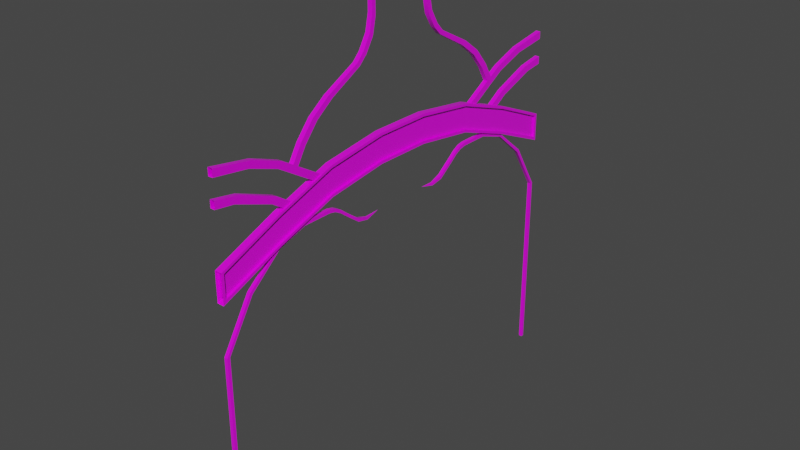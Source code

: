 # Source: HallSupport.blend  (saved by Blender 2.92.15; exported with 4.5.12 LTS)
import bpy
from mathutils import Matrix  # noqa: F401  (used for matrix-valued properties, if any)

bpy.ops.wm.read_factory_settings(use_empty=True)
scene = bpy.context.scene
scene.name = 'Scene'

# ---- collections
col_collection = bpy.data.collections.new('Collection'); scene.collection.children.link(col_collection)

# ---- images (referenced by path relative to the original .blend; pixels are not part of the script)
import os
ASSET_DIR = os.environ.get("B2B_ASSET_DIR", "")  # directory of the original .blend (textures are referenced by path, not embedded)
HERE = os.path.dirname(os.path.abspath(__file__))  # packed textures are extracted next to this script under _unpacked/

def load_image(name, relpath, width, height, colorspace="sRGB"):
    """Load a texture the original file referenced (path relative to the .blend, or extracted next to this script)."""
    p = next((c for c in (os.path.join(HERE, relpath), os.path.join(ASSET_DIR, relpath)) if relpath and os.path.exists(c)), "")
    if p:
        img = bpy.data.images.load(p, check_existing=True)
        img.name = name
    else:  # same state as the original file: an image datablock whose file is absent (Cycles renders it pink)
        img = bpy.data.images.new(name, width, height)
        img.source = "FILE"
        img.filepath = "//" + (relpath or name)
    img.colorspace_settings.name = colorspace
    return img
img_parquet_ipe___basecolor_png = load_image('Parquet Ipe - baseColor.png', 'Parquet Ipe - baseColor.png', 1024, 1024, 'sRGB')

# ---- materials (node trees are filled in below, after node groups)
mat_wood = bpy.data.materials.new('Wood')
mat_wood.use_transparent_shadow = False
mat_wood.roughness = 0.2546
mat_wood.specular_intensity = 0.8

# ---- material node trees
mat_wood.use_nodes = True; mat_wood.node_tree.nodes.clear()
_N = mat_wood.node_tree.nodes; _L = mat_wood.node_tree.links
n0 = _N.new('ShaderNodeBsdfPrincipled'); n0.name = 'Principled BSDF'; n0.location = (10, 300)
n0.distribution = 'GGX'
n0.subsurface_method = 'BURLEY'
n0.inputs[2].default_value = 0.2546
n0.inputs[3].default_value = 1.45
n0.inputs[13].default_value = 0.8
n0.inputs[27].default_value = (0.0, 0.0, 0.0, 1.0)
n0.inputs[28].default_value = 1.0
n1 = _N.new('ShaderNodeOutputMaterial'); n1.name = 'Material Output'; n1.location = (300, 300)
n2 = _N.new('ShaderNodeTexImage'); n2.name = 'Image Texture'; n2.location = (-280, 280)
n2.image = img_parquet_ipe___basecolor_png
_L.new(n0.outputs[0], n1.inputs[0])
_L.new(n2.outputs[0], n0.inputs[0])
n1.is_active_output = True

# ---- world
world_world = bpy.data.worlds.new('World'); scene.world = world_world
world_world.use_nodes = True; world_world.node_tree.nodes.clear()
_N = world_world.node_tree.nodes; _L = world_world.node_tree.links
n0 = _N.new('ShaderNodeOutputWorld'); n0.name = 'World Output'; n0.location = (300, 300)
n1 = _N.new('ShaderNodeBackground'); n1.name = 'Background'; n1.location = (10, 300)
n1.inputs[0].default_value = (0.05088, 0.05088, 0.05088, 1.0)
_L.new(n1.outputs[0], n0.inputs[0])
n0.is_active_output = True
world_world.color = (0.05088, 0.05088, 0.05088)
world_world.use_sun_shadow = False
world_world.sun_shadow_jitter_overblur = 0.0

# ---- meshes
me_hallsupport_cube_075 = bpy.data.meshes.new('HallSupport_Cube.075')
me_hallsupport_cube_075.from_pydata([(-10.44, 5.141, -2.392), (-10.44, 5.211, -2.281), (-10.44, 5.332, -2.486), (-10.44, 5.241, -2.562), (-10.44, 5.015, -3.371), (-10.44, 5.117, -3.286), (-10.44, 5.188, -3.701), (-10.44, 5.061, -3.703), (-10.36, 5.211, -2.281), (-10.36, 5.332, -2.486), (-10.36, 5.141, -2.392), (-10.36, 5.241, -2.562), (-10.36, 5.202, 2.281), (-10.36, 5.329, 2.49), (-10.36, 5.238, 2.565), (-10.36, 5.132, 2.392), (-10.36, 5.518, 3.006), (-10.36, 5.634, 3.694), (-10.36, 5.506, 3.696), (-10.36, 5.421, 3.087), (-10.36, 5.117, 3.287), (-10.36, 5.188, 3.702), (-10.36, 5.061, 3.704), (-10.36, 5.015, 3.372), (-10.44, 5.202, 2.281), (-10.44, 5.329, 2.49), (-10.36, 4.672, 2.344), (-10.36, 4.861, 2.631), (-10.36, 4.768, 2.708), (-10.36, 4.621, 2.491), (-10.44, 4.621, 2.491), (-10.44, 4.768, 2.708), (-10.44, 4.861, 2.631), (-10.44, 4.672, 2.344), (-10.36, 4.64, -2.49), (-10.44, 4.64, -2.49), (-10.44, 4.775, -2.702), (-10.36, 4.775, -2.702), (-10.44, 5.506, 3.696), (-10.44, 5.421, 3.087), (-10.44, 5.238, 2.565), (-10.44, 5.132, 2.392), (-10.44, 4.879, 1.751), (-10.44, 5.147, 2.192), (-10.36, 5.147, 2.192), (-10.36, 4.879, 1.751), (-10.44, 4.828, 1.898), (-10.44, 5.077, 2.303), (-10.44, 5.117, 3.287), (-10.44, 5.188, 3.702), (-10.44, 5.061, 3.704), (-10.44, 5.015, 3.372), (-10.36, 4.691, -2.343), (-10.36, 4.868, -2.625), (-10.36, 5.117, -3.286), (-10.36, 5.015, -3.371), (-10.36, 5.061, -3.703), (-10.36, 5.188, -3.701), (-10.36, 5.506, -3.695), (-10.36, 5.421, -3.086), (-10.44, 5.421, -3.086), (-10.44, 5.506, -3.695), (-10.44, 4.898, -1.75), (-10.36, 4.898, -1.75), (-10.36, 5.157, -2.19), (-10.44, 5.157, -2.19), (-10.44, 4.847, -1.897), (-10.44, 5.087, -2.301), (-10.44, 5.518, -3.005), (-10.44, 5.634, -3.693), (-10.44, 4.868, -2.625), (-10.44, 4.691, -2.343), (-10.36, 5.518, -3.005), (-10.36, 5.634, -3.693), (-10.36, 4.847, -1.897), (-10.36, 5.087, -2.301), (-10.44, 5.518, 3.006), (-10.44, 5.634, 3.694), (-10.36, 5.077, 2.303), (-10.36, 4.828, 1.898), (-10.44, 5.928, 1.474), (-10.44, 5.979, 1.558), (-10.44, 6.288, 0.9574), (-10.44, 6.233, 0.9041), (-10.36, 5.928, 1.474), (-10.36, 6.233, 0.9041), (-10.44, 5.41, 2.032), (-10.36, 5.41, 2.032), (-10.36, 5.464, 2.122), (-10.36, 5.979, 1.558), (-10.36, 6.288, 0.9574), (-10.44, 5.996, -1.567), (-10.44, 5.946, -1.482), (-10.44, 6.253, -0.9186), (-10.44, 6.306, -0.9724), (-10.36, 5.946, -1.482), (-10.36, 6.253, -0.9186), (-10.36, 5.996, -1.567), (-10.36, 6.306, -0.9724), (-10.36, 6.902, -0.5803), (-10.36, 6.955, -0.6502), (-10.36, 7.24, -0.6502), (-10.36, 7.186, -0.5803), (-10.44, 6.955, -0.6502), (-10.44, 6.902, -0.5803), (-10.44, 7.186, -0.5803), (-10.44, 7.24, -0.6502), (-10.44, 5.422, -2.034), (-10.44, 5.475, -2.125), (-10.36, 5.475, -2.125), (-10.36, 5.422, -2.034), (-10.44, 5.464, 2.122), (-10.36, 6.443, -0.8433), (-10.36, 6.393, -0.7789), (-10.44, 6.422, 0.8262), (-10.44, 6.372, 0.7622), (-10.36, 6.372, 0.7622), (-10.36, 6.422, 0.8262), (-10.44, 6.878, 0.5603), (-10.44, 6.932, 0.6296), (-10.44, 7.216, 0.6296), (-10.44, 7.161, 0.5603), (-10.36, 6.932, 0.6296), (-10.36, 7.216, 0.6296), (-10.36, 7.161, 0.5603), (-10.44, 6.393, -0.7789), (-10.44, 6.443, -0.8433), (-10.36, 6.878, 0.5603), (-10.36, 5.697, 1.787), (-10.36, 5.75, 1.875), (-10.44, 5.75, 1.875), (-10.44, 5.697, 1.787), (-10.36, 5.712, -1.792), (-10.36, 5.764, -1.881), (-10.44, 5.764, -1.881), (-10.44, 5.712, -1.792), (-10.36, 6.601, 0.6195), (-10.36, 6.655, 0.6872), (-10.44, 6.655, 0.6872), (-10.44, 6.601, 0.6195), (-10.36, 6.625, -0.6384), (-10.36, 6.677, -0.7068), (-10.44, 6.677, -0.7068), (-10.44, 6.625, -0.6384), (-10.34, 4.59, 2.599), (-10.46, 4.59, 2.599), (-10.46, 4.142, 3.704), (-10.34, 4.142, 3.704), (-10.46, 5.102, 0.4714), (-10.34, 5.102, 0.4714), (-10.34, 5.102, -0.5214), (-10.46, 5.102, -0.5214), (-10.46, 4.134, 2.599), (-10.46, 3.719, 3.657), (-10.42, 3.719, 3.657), (-10.42, 4.134, 2.599), (-10.46, 4.113, -3.652), (-10.46, 3.719, -3.652), (-10.42, 3.719, -3.652), (-10.42, 4.113, -3.652), (-10.34, 4.546, -2.649), (-10.34, 4.906, -1.598), (-10.38, 4.906, -1.598), (-10.38, 4.546, -2.649), (-10.46, 4.65, -0.5214), (-10.46, 4.65, 0.4714), (-10.42, 4.65, 0.4714), (-10.42, 4.65, -0.5214), (-10.46, 4.113, 3.657), (-10.42, 4.113, 3.657), (-10.46, 3.642, -3.7), (-10.34, 3.642, -3.7), (-10.34, 4.09, -2.649), (-10.46, 4.09, -2.649), (-10.34, 4.142, -3.7), (-10.46, 4.142, -3.7), (-10.46, 4.59, -2.649), (-10.34, 4.59, -2.649), (-10.46, 4.09, 2.599), (-10.34, 4.09, 2.599), (-10.34, 3.642, 3.704), (-10.46, 3.642, 3.704), (-10.34, 5.055, 0.4714), (-10.34, 4.906, 1.548), (-10.38, 4.906, 1.548), (-10.38, 5.055, 0.4714), (-10.34, 4.952, 1.548), (-10.46, 4.952, 1.548), (-10.46, 4.952, -1.598), (-10.34, 4.952, -1.598), (-10.46, 4.452, 1.548), (-10.34, 4.452, 1.548), (-10.46, 4.602, 0.4714), (-10.34, 4.602, 0.4714), (-10.34, 4.452, -1.598), (-10.46, 4.452, -1.598), (-10.34, 4.602, -0.5214), (-10.46, 4.602, -0.5214), (-10.34, 4.65, 0.4714), (-10.34, 4.65, -0.5214), (-10.38, 4.65, -0.5214), (-10.38, 4.65, 0.4714), (-10.46, 4.906, 1.548), (-10.46, 5.055, 0.4714), (-10.42, 5.055, 0.4714), (-10.42, 4.906, 1.548), (-10.34, 4.498, -1.598), (-10.38, 4.498, -1.598), (-10.34, 4.546, 2.599), (-10.38, 4.546, 2.599), (-10.46, 4.498, -1.598), (-10.42, 4.498, -1.598), (-10.34, 4.113, 3.657), (-10.38, 4.113, 3.657), (-10.46, 4.546, 2.599), (-10.42, 4.546, 2.599), (-10.34, 4.134, -2.649), (-10.38, 4.134, -2.649), (-10.34, 4.113, -3.652), (-10.34, 3.719, -3.652), (-10.34, 3.719, 3.657), (-10.46, 4.546, -2.649), (-10.46, 4.906, -1.598), (-10.34, 5.055, -0.5214), (-10.46, 5.055, -0.5214), (-10.34, 4.498, 1.548), (-10.34, 4.134, 2.599), (-10.46, 4.498, 1.548), (-10.46, 4.134, -2.649), (-10.42, 4.546, -2.649), (-10.42, 4.906, -1.598), (-10.38, 4.134, 2.599), (-10.38, 3.719, 3.657), (-10.38, 5.055, -0.5214), (-10.42, 5.055, -0.5214), (-10.38, 4.113, -3.652), (-10.38, 3.719, -3.652), (-10.38, 4.498, 1.548), (-10.42, 4.134, -2.649), (-10.42, 4.498, 1.548), (-10.43, 4.038, 2.604), (-10.43, 4.09, 2.604), (-10.43, 4.257, 2.104), (-10.43, 4.201, 2.104), (-10.37, 4.116, 1.363), (-10.43, 4.116, 1.363), (-10.43, 4.027, 1.25), (-10.37, 4.027, 1.25), (-10.37, 4.201, 2.104), (-10.37, 4.257, 2.104), (-10.37, 4.09, 2.604), (-10.37, 4.038, 2.604), (-10.43, 3.568, 3.16), (-10.43, 3.605, 3.197), (-10.37, 4.257, 1.592), (-10.43, 4.257, 1.592), (-10.43, 4.173, 1.363), (-10.37, 4.173, 1.363), (-10.37, 4.083, 1.25), (-10.43, 4.083, 1.25), (-10.37, 3.568, 3.16), (-10.37, 3.605, 3.197), (-10.37, 2.786, 3.695), (-10.37, 2.786, 3.643), (-10.43, 3.827, 0.9796), (-10.37, 3.827, 0.9796), (-10.43, 4.201, 1.592), (-10.37, 4.201, 1.592), (-10.37, 3.884, 0.9796), (-10.43, 3.884, 0.9796), (-10.43, 4.176, 1.474), (-10.43, 4.232, 1.474), (-10.37, 4.176, 1.474), (-10.37, 4.232, 1.474), (-10.37, -0.5, 3.648), (-10.43, -0.5, 3.648), (-10.43, 2.786, 3.643), (-10.43, 2.786, 3.695), (-10.37, -0.5, 3.7), (-10.43, -0.5, 3.7), (-10.42, 3.779, 0.7681), (-10.42, 3.819, 0.768), (-10.4, 3.839, 0.5104), (-10.38, 3.819, 0.768), (-10.38, 3.779, 0.7681), (-10.43, 4.038, -2.64), (-10.43, 4.201, -2.14), (-10.43, 4.257, -2.14), (-10.43, 4.09, -2.64), (-10.37, 4.116, -1.399), (-10.37, 4.027, -1.286), (-10.43, 4.027, -1.286), (-10.43, 4.116, -1.399), (-10.37, 4.201, -2.14), (-10.37, 4.038, -2.64), (-10.37, 4.09, -2.64), (-10.37, 4.257, -2.14), (-10.43, 3.605, -3.233), (-10.43, 3.568, -3.196), (-10.43, 4.257, -1.628), (-10.37, 4.257, -1.628), (-10.43, 4.173, -1.399), (-10.43, 4.083, -1.286), (-10.37, 4.083, -1.286), (-10.37, 4.173, -1.399), (-10.37, 3.568, -3.196), (-10.37, 2.786, -3.68), (-10.37, 2.786, -3.732), (-10.37, 3.605, -3.233), (-10.37, 3.827, -1.016), (-10.43, 3.827, -1.016), (-10.43, 4.201, -1.628), (-10.37, 4.201, -1.628), (-10.43, 3.884, -1.016), (-10.37, 3.884, -1.016), (-10.43, 4.232, -1.51), (-10.43, 4.176, -1.51), (-10.37, 4.176, -1.51), (-10.37, 4.232, -1.51), (-10.37, -0.5, -3.684), (-10.43, 2.786, -3.68), (-10.43, -0.5, -3.684), (-10.43, 2.786, -3.732), (-10.37, -0.5, -3.736), (-10.43, -0.5, -3.736), (-10.42, 3.779, -0.8045), (-10.4, 3.839, -0.5468), (-10.42, 3.819, -0.8045), (-10.38, 3.819, -0.8045), (-10.38, 3.779, -0.8045)], [], [(0, 1, 2, 3), (4, 5, 6, 7), (1, 8, 9, 2), (8, 10, 11, 9), (12, 13, 14, 15), (16, 17, 18, 19), (20, 21, 22, 23), (24, 25, 13, 12), (26, 27, 28, 29), (30, 31, 32, 33), (34, 35, 36, 37), (18, 38, 39, 19), (14, 40, 41, 15), (42, 43, 44, 45), (46, 47, 43, 42), (41, 40, 25, 24), (20, 48, 49, 21), (23, 22, 50, 51), (26, 33, 32, 27), (51, 50, 49, 48), (52, 34, 37, 53), (54, 55, 56, 57), (58, 59, 60, 61), (11, 10, 0, 3), (62, 63, 64, 65), (66, 62, 65, 67), (60, 68, 69, 61), (54, 57, 6, 5), (55, 4, 7, 56), (52, 53, 70, 71), (35, 71, 70, 36), (68, 72, 73, 69), (63, 74, 75, 64), (76, 77, 17, 16), (78, 47, 46, 79), (72, 59, 58, 73), (75, 74, 66, 67), (15, 78, 44, 12), (80, 81, 82, 83), (24, 43, 47, 41), (78, 15, 41, 47), (10, 8, 64, 75), (1, 0, 67, 65), (75, 67, 0, 10), (45, 44, 78, 79), (84, 80, 83, 85), (44, 43, 86, 87), (12, 44, 87, 88), (81, 89, 90, 82), (91, 92, 93, 94), (92, 95, 96, 93), (95, 97, 98, 96), (97, 91, 94, 98), (99, 100, 101, 102), (103, 104, 105, 106), (1, 65, 107, 108), (64, 8, 109, 110), (43, 24, 111, 86), (24, 12, 88, 111), (65, 64, 110, 107), (8, 1, 108, 109), (96, 98, 112, 113), (104, 99, 102, 105), (83, 82, 114, 115), (90, 85, 116, 117), (100, 103, 106, 101), (118, 119, 120, 121), (119, 122, 123, 120), (123, 124, 121, 120), (101, 106, 105, 102), (82, 90, 117, 114), (93, 96, 113, 125), (98, 94, 126, 112), (85, 83, 115, 116), (127, 118, 121, 124), (94, 93, 125, 126), (88, 87, 128, 129), (129, 128, 84, 89), (89, 81, 130, 129), (129, 130, 111, 88), (81, 80, 131, 130), (130, 131, 86, 111), (80, 84, 128, 131), (131, 128, 87, 86), (97, 95, 132, 133), (133, 132, 110, 109), (109, 108, 134, 133), (133, 134, 91, 97), (108, 107, 135, 134), (134, 135, 92, 91), (107, 110, 132, 135), (135, 132, 95, 92), (89, 84, 85, 90), (117, 116, 136, 137), (137, 136, 127, 122), (122, 119, 138, 137), (137, 138, 114, 117), (119, 118, 139, 138), (138, 139, 115, 114), (118, 127, 136, 139), (139, 136, 116, 115), (100, 99, 140, 141), (141, 140, 113, 112), (112, 126, 142, 141), (141, 142, 103, 100), (126, 125, 143, 142), (142, 143, 104, 103), (125, 113, 140, 143), (143, 140, 99, 104), (122, 127, 124, 123), (19, 39, 40, 14), (25, 40, 39, 76), (13, 25, 76, 16), (14, 13, 16, 19), (11, 3, 60, 59), (68, 60, 3, 2), (72, 68, 2, 9), (59, 72, 9, 11), (39, 38, 77, 76), (27, 32, 48, 20), (32, 31, 51, 48), (28, 27, 20, 23), (31, 28, 23, 51), (54, 5, 70, 53), (5, 4, 36, 70), (55, 54, 53, 37), (4, 55, 37, 36), (29, 28, 31, 30), (144, 145, 146, 147), (148, 149, 150, 151), (152, 153, 154, 155), (156, 157, 158, 159), (160, 161, 162, 163), (164, 165, 166, 167), (153, 168, 169, 154), (170, 171, 172, 173), (174, 175, 176, 177), (178, 179, 180, 181), (182, 183, 184, 185), (145, 144, 186, 187), (187, 186, 149, 148), (177, 176, 188, 189), (189, 188, 151, 150), (179, 178, 190, 191), (191, 190, 192, 193), (173, 172, 194, 195), (195, 194, 196, 197), (198, 199, 200, 201), (202, 203, 204, 205), (199, 206, 207, 200), (183, 208, 209, 184), (210, 164, 167, 211), (208, 212, 213, 209), (214, 202, 205, 215), (206, 216, 217, 207), (193, 192, 197, 196), (168, 153, 181, 146), (157, 156, 175, 170), (218, 219, 171, 174), (220, 212, 147, 180), (202, 214, 145, 187), (208, 183, 186, 144), (203, 202, 187, 148), (183, 182, 149, 186), (161, 160, 177, 189), (221, 222, 188, 176), (223, 161, 189, 150), (222, 224, 151, 188), (225, 226, 179, 191), (152, 227, 190, 178), (198, 225, 191, 193), (227, 165, 192, 190), (210, 228, 173, 195), (216, 206, 194, 172), (164, 210, 195, 197), (206, 199, 196, 194), (199, 198, 193, 196), (165, 164, 197, 192), (153, 152, 178, 181), (226, 220, 180, 179), (224, 203, 148, 151), (214, 168, 146, 145), (228, 157, 170, 173), (219, 216, 172, 171), (156, 221, 176, 175), (182, 223, 150, 149), (160, 218, 174, 177), (212, 208, 144, 147), (222, 221, 229, 230), (220, 226, 231, 232), (161, 223, 233, 162), (203, 224, 234, 204), (224, 222, 230, 234), (219, 218, 235, 236), (168, 214, 215, 169), (226, 225, 237, 231), (212, 220, 232, 213), (157, 228, 238, 158), (227, 152, 155, 239), (216, 219, 236, 217), (225, 198, 201, 237), (221, 156, 159, 229), (165, 227, 239, 166), (223, 182, 185, 233), (228, 210, 211, 238), (218, 160, 163, 235), (238, 229, 159, 158), (211, 230, 229, 238), (167, 234, 230, 211), (166, 204, 234, 167), (239, 205, 204, 166), (155, 215, 205, 239), (169, 215, 155, 154), (213, 232, 231, 209), (209, 231, 237, 184), (184, 237, 201, 185), (185, 201, 200, 233), (233, 200, 207, 162), (162, 207, 217, 163), (236, 235, 163, 217), (240, 241, 242, 243), (244, 245, 246, 247), (248, 249, 250, 251), (241, 240, 252, 253), (243, 248, 251, 240), (242, 249, 254, 255), (256, 257, 258, 259), (260, 261, 262, 263), (257, 244, 247, 258), (247, 246, 264, 265), (243, 242, 255, 266), (249, 248, 267, 254), (248, 243, 266, 267), (259, 258, 268, 269), (246, 259, 269, 264), (256, 245, 270, 271), (271, 270, 266, 255), (267, 266, 270, 272), (272, 270, 245, 244), (255, 254, 273, 271), (271, 273, 257, 256), (254, 267, 272, 273), (273, 272, 244, 257), (245, 256, 259, 246), (240, 251, 260, 252), (250, 241, 253, 261), (251, 250, 261, 260), (274, 275, 276, 263), (252, 260, 263, 276), (261, 253, 277, 262), (253, 252, 276, 277), (274, 263, 262, 278), (277, 276, 275, 279), (277, 279, 278, 262), (280, 281, 282), (281, 283, 282), (284, 280, 282), (283, 284, 282), (281, 280, 264, 269), (283, 281, 269, 268), (280, 284, 265, 264), (284, 283, 268, 265), (258, 247, 265, 268), (285, 286, 287, 288), (289, 290, 291, 292), (293, 294, 295, 296), (288, 297, 298, 285), (286, 285, 294, 293), (287, 299, 300, 296), (301, 302, 303, 304), (305, 306, 307, 308), (304, 303, 290, 289), (290, 309, 310, 291), (286, 311, 299, 287), (296, 300, 312, 293), (293, 312, 311, 286), (302, 313, 314, 303), (291, 310, 313, 302), (301, 315, 316, 292), (315, 299, 311, 316), (312, 317, 316, 311), (317, 289, 292, 316), (299, 315, 318, 300), (315, 301, 304, 318), (300, 318, 317, 312), (318, 304, 289, 317), (292, 291, 302, 301), (285, 298, 305, 294), (295, 308, 297, 288), (294, 305, 308, 295), (319, 306, 320, 321), (298, 320, 306, 305), (308, 307, 322, 297), (297, 322, 320, 298), (319, 323, 307, 306), (322, 324, 321, 320), (322, 307, 323, 324), (325, 326, 327), (327, 326, 328), (329, 326, 325), (328, 326, 329), (327, 313, 310, 325), (328, 314, 313, 327), (325, 310, 309, 329), (329, 309, 314, 328), (303, 314, 309, 290)])
me_hallsupport_cube_075.polygons.foreach_set('use_smooth', [True] * 306)
_uv = me_hallsupport_cube_075.uv_layers.new(name='UVMap')
_uv.uv.foreach_set('vector', [0.3514, 0.8737, 0.3391, 0.8496, 0.3883, 0.8498, 0.3921, 0.8737, 0.9103, 0.4106, 0.9249, 0.4336, 0.8382, 0.4373, 0.8411, 0.4111, 0.3392, 0.9282, 0.3391, 0.913, 0.3883, 0.9129, 0.3883, 0.9281, 0.3391, 0.913, 0.3514, 0.8889, 0.3921, 0.8889, 0.3883, 0.9129, 0.7401, 0.908, 0.6898, 0.9078, 0.6864, 0.8837, 0.7282, 0.8837, 0.1466, 0.952, 0.002757, 0.9553, 0.006096, 0.9291, 0.133, 0.9298, 0.3369, 0.3648, 0.2502, 0.3672, 0.2535, 0.3411, 0.3227, 0.3416, 0.74, 0.9232, 0.6898, 0.923, 0.6898, 0.9078, 0.7401, 0.908, 0.3423, 0.4488, 0.2715, 0.4478, 0.2691, 0.423, 0.3231, 0.423, 0.3231, 0.4078, 0.2691, 0.4078, 0.2715, 0.3829, 0.3423, 0.382, 0.6078, 0.8896, 0.6078, 0.9048, 0.556, 0.9048, 0.556, 0.8896, 0.006096, 0.9291, 0.006184, 0.9139, 0.1331, 0.9147, 0.133, 0.9298, 0.6864, 0.8837, 0.6864, 0.8686, 0.7282, 0.8686, 0.7282, 0.8837, 0.8681, 0.9238, 0.7617, 0.9233, 0.7618, 0.9081, 0.8682, 0.9086, 0.8479, 0.8686, 0.7499, 0.8686, 0.7618, 0.8442, 0.8682, 0.8437, 0.7282, 0.8686, 0.6864, 0.8686, 0.6898, 0.8445, 0.7401, 0.8443, 0.3369, 0.3648, 0.3374, 0.38, 0.2506, 0.3824, 0.2502, 0.3672, 0.3227, 0.3416, 0.2535, 0.3411, 0.2536, 0.3259, 0.3228, 0.3264, 0.3423, 0.4488, 0.3421, 0.4639, 0.2713, 0.463, 0.2715, 0.4478, 0.3228, 0.3264, 0.2536, 0.3259, 0.2507, 0.2997, 0.3374, 0.3034, 0.6276, 0.8644, 0.6078, 0.8896, 0.556, 0.8896, 0.559, 0.8651, 0.9245, 0.3722, 0.9102, 0.3954, 0.841, 0.3959, 0.8377, 0.3698, 0.8285, 0.5828, 0.9554, 0.582, 0.9555, 0.5972, 0.8286, 0.598, 0.3921, 0.8889, 0.3514, 0.8889, 0.3514, 0.8737, 0.3921, 0.8737, 0.212, 0.9287, 0.212, 0.9135, 0.3174, 0.9131, 0.3174, 0.9283, 0.2327, 0.8737, 0.212, 0.8492, 0.3174, 0.8495, 0.3296, 0.8737, 0.9555, 0.5972, 0.9693, 0.6193, 0.8255, 0.6242, 0.8286, 0.598, 0.9245, 0.3722, 0.8377, 0.3698, 0.8382, 0.3546, 0.9249, 0.357, 0.9102, 0.3954, 0.9103, 0.4106, 0.8411, 0.4111, 0.841, 0.3959, 0.6276, 0.8644, 0.559, 0.8651, 0.5589, 0.8499, 0.6274, 0.8492, 0.6078, 0.9048, 0.6276, 0.9301, 0.559, 0.9294, 0.556, 0.9048, 0.9693, 0.5447, 0.969, 0.5599, 0.8251, 0.5566, 0.8255, 0.5414, 0.212, 0.9135, 0.2327, 0.8889, 0.3296, 0.8889, 0.3174, 0.9131, 0.147, 0.9672, 0.0031, 0.9705, 0.002757, 0.9553, 0.1466, 0.952, 0.7499, 0.8837, 0.7499, 0.8686, 0.8479, 0.8686, 0.8479, 0.8837, 0.969, 0.5599, 0.9554, 0.582, 0.8285, 0.5828, 0.8251, 0.5566, 0.3296, 0.8889, 0.2327, 0.8889, 0.2327, 0.8737, 0.3296, 0.8737, 0.7282, 0.8837, 0.7499, 0.8837, 0.7618, 0.9081, 0.7401, 0.908, 0.8304, 0.2818, 0.8198, 0.2647, 0.9591, 0.2642, 0.9638, 0.2792, 0.7401, 0.8443, 0.7618, 0.8442, 0.7499, 0.8686, 0.7282, 0.8686, 0.7499, 0.8837, 0.7282, 0.8837, 0.7282, 0.8686, 0.7499, 0.8686, 0.3514, 0.8889, 0.3391, 0.913, 0.3174, 0.9131, 0.3296, 0.8889, 0.3391, 0.8496, 0.3514, 0.8737, 0.3296, 0.8737, 0.3174, 0.8495, 0.3296, 0.8889, 0.3296, 0.8737, 0.3514, 0.8737, 0.3514, 0.8889, 0.8682, 0.9086, 0.7618, 0.9081, 0.7499, 0.8837, 0.8479, 0.8837, 0.8302, 0.2323, 0.8304, 0.2171, 0.9638, 0.2187, 0.9636, 0.2339, 0.9313, 0.3752, 0.9313, 0.36, 0.9946, 0.36, 0.9946, 0.3752, 0.9313, 0.3969, 0.9313, 0.3752, 0.9946, 0.3752, 0.9946, 0.3969, 0.8198, 0.2647, 0.8198, 0.2495, 0.9591, 0.249, 0.9591, 0.2642, 0.83, 0.3056, 0.8407, 0.2886, 0.973, 0.2913, 0.9682, 0.3062, 0.8407, 0.3531, 0.8405, 0.3379, 0.9729, 0.3363, 0.973, 0.3515, 0.8405, 0.3379, 0.8299, 0.3208, 0.9682, 0.3214, 0.9729, 0.3363, 0.8299, 0.3208, 0.83, 0.3056, 0.9682, 0.3062, 0.9682, 0.3214, 0.6916, 0.9468, 0.6805, 0.9612, 0.6218, 0.9612, 0.6328, 0.9468, 0.6805, 0.9764, 0.6916, 0.9908, 0.6328, 0.9908, 0.6218, 0.9764, 0.8737, 0.9039, 0.8737, 0.8821, 0.937, 0.8821, 0.937, 0.9039, 0.8737, 0.9408, 0.8737, 0.9191, 0.937, 0.9191, 0.937, 0.9408, 0.9313, 0.4338, 0.9313, 0.4121, 0.9946, 0.4121, 0.9946, 0.4338, 0.9313, 0.4121, 0.9313, 0.3969, 0.9946, 0.3969, 0.9946, 0.4121, 0.8737, 0.956, 0.8737, 0.9408, 0.937, 0.9408, 0.937, 0.956, 0.8737, 0.9191, 0.8737, 0.9039, 0.937, 0.9039, 0.937, 0.9191, 0.6739, 0.8651, 0.6736, 0.8808, 0.6349, 0.881, 0.633, 0.8644, 0.6916, 0.9316, 0.6916, 0.9468, 0.6328, 0.9468, 0.6328, 0.9316, 0.9939, 0.6306, 0.9934, 0.6463, 0.9547, 0.6461, 0.953, 0.6294, 0.9933, 0.6615, 0.9936, 0.6773, 0.9528, 0.678, 0.9547, 0.6613, 0.6805, 0.9612, 0.6805, 0.9764, 0.6218, 0.9764, 0.6218, 0.9612, 0.6971, 0.9906, 0.7083, 0.9763, 0.7668, 0.9763, 0.7556, 0.9906, 0.7083, 0.9763, 0.7083, 0.9611, 0.7668, 0.9611, 0.7668, 0.9763, 0.9707, 0.02095, 0.9707, 0.00275, 0.9859, 0.00275, 0.9859, 0.02095, 0.3256, 0.03443, 0.3256, 0.01924, 0.3437, 0.01924, 0.3437, 0.03443, 0.9934, 0.6463, 0.9933, 0.6615, 0.9547, 0.6613, 0.9547, 0.6461, 0.6742, 0.85, 0.6739, 0.8651, 0.633, 0.8644, 0.6333, 0.8492, 0.6736, 0.8808, 0.6737, 0.896, 0.635, 0.8962, 0.6349, 0.881, 0.9936, 0.6773, 0.9939, 0.6925, 0.953, 0.6932, 0.9528, 0.678, 0.6971, 0.9468, 0.6971, 0.9316, 0.7556, 0.9316, 0.7556, 0.9468, 0.6737, 0.896, 0.6742, 0.9116, 0.6333, 0.9129, 0.635, 0.8962, 0.8727, 0.8363, 0.8762, 0.8149, 0.9542, 0.8152, 0.9506, 0.8362, 0.2663, 0.5047, 0.2745, 0.4851, 0.3546, 0.4859, 0.3468, 0.5045, 0.3468, 0.5045, 0.3468, 0.5197, 0.2663, 0.5199, 0.2663, 0.5047, 0.9506, 0.8362, 0.9507, 0.8514, 0.8727, 0.8515, 0.8727, 0.8363, 0.3468, 0.5197, 0.3547, 0.5382, 0.2746, 0.5395, 0.2663, 0.5199, 0.9507, 0.8514, 0.9542, 0.8723, 0.8763, 0.8729, 0.8727, 0.8515, 0.3547, 0.4707, 0.3546, 0.4859, 0.2745, 0.4851, 0.2746, 0.4699, 0.9542, 0.8001, 0.9542, 0.8152, 0.8762, 0.8149, 0.8763, 0.7997, 0.9209, 0.4774, 0.9288, 0.496, 0.8486, 0.4968, 0.8403, 0.4772, 0.9483, 0.754, 0.9519, 0.775, 0.874, 0.7753, 0.8703, 0.7539, 0.8703, 0.7539, 0.8704, 0.7387, 0.9483, 0.7388, 0.9483, 0.754, 0.8403, 0.4772, 0.8404, 0.462, 0.9209, 0.4622, 0.9209, 0.4774, 0.8704, 0.7387, 0.8741, 0.7173, 0.9519, 0.7178, 0.9483, 0.7388, 0.8404, 0.462, 0.8488, 0.4425, 0.9289, 0.4438, 0.9209, 0.4622, 0.8741, 0.7905, 0.874, 0.7753, 0.9519, 0.775, 0.9519, 0.7902, 0.8488, 0.512, 0.8486, 0.4968, 0.9288, 0.496, 0.9289, 0.5111, 0.8198, 0.2495, 0.8302, 0.2323, 0.9636, 0.2339, 0.9591, 0.249, 0.9879, 0.4755, 0.99, 0.4922, 0.9342, 0.493, 0.932, 0.4753, 0.3184, 0.0343, 0.3264, 0.05023, 0.268, 0.0505, 0.2599, 0.03421, 0.2599, 0.03421, 0.26, 0.01902, 0.3184, 0.01911, 0.3184, 0.0343, 0.932, 0.4753, 0.9321, 0.4601, 0.988, 0.4604, 0.9879, 0.4755, 0.26, 0.01902, 0.2681, 0.002756, 0.3264, 0.00321, 0.3184, 0.01911, 0.9321, 0.4601, 0.9344, 0.4425, 0.9902, 0.4437, 0.988, 0.4604, 0.2681, 0.06569, 0.268, 0.0505, 0.3264, 0.05023, 0.3264, 0.06541, 0.9344, 0.5081, 0.9342, 0.493, 0.99, 0.4922, 0.9902, 0.5074, 0.1441, 0.9192, 0.152, 0.9028, 0.2103, 0.9031, 0.2026, 0.9191, 0.3205, 0.9644, 0.3227, 0.9468, 0.3786, 0.9476, 0.3765, 0.9642, 0.3765, 0.9642, 0.3766, 0.9794, 0.3206, 0.9796, 0.3205, 0.9644, 0.2026, 0.9191, 0.2026, 0.9343, 0.1441, 0.9344, 0.1441, 0.9192, 0.3766, 0.9794, 0.3788, 0.996, 0.3229, 0.9972, 0.3206, 0.9796, 0.2026, 0.9343, 0.2104, 0.9502, 0.1521, 0.9507, 0.1441, 0.9344, 0.3788, 0.9324, 0.3786, 0.9476, 0.3227, 0.9468, 0.3229, 0.9316, 0.2104, 0.8879, 0.2103, 0.9031, 0.152, 0.9028, 0.1521, 0.8876, 0.7083, 0.9611, 0.6971, 0.9468, 0.7556, 0.9468, 0.7668, 0.9611, 0.846, 0.1742, 0.846, 0.159, 0.96, 0.1594, 0.96, 0.1745, 0.9686, 0.1366, 0.96, 0.1594, 0.846, 0.159, 0.8552, 0.1347, 0.9684, 0.1973, 0.9686, 0.2125, 0.8551, 0.2138, 0.855, 0.1986, 0.96, 0.1745, 0.9684, 0.1973, 0.855, 0.1986, 0.846, 0.1742, 0.9564, 0.04197, 0.9565, 0.05716, 0.8423, 0.05749, 0.8422, 0.0423, 0.8516, 0.08178, 0.8423, 0.05749, 0.9565, 0.05716, 0.9652, 0.07979, 0.8514, 0.01797, 0.8516, 0.002779, 0.9652, 0.0041, 0.965, 0.01929, 0.8422, 0.0423, 0.8514, 0.01797, 0.965, 0.01929, 0.9564, 0.04197, 0.1331, 0.9147, 0.006184, 0.9139, 0.003147, 0.8877, 0.147, 0.8926, 0.5518, 0.9141, 0.552, 0.9293, 0.4067, 0.931, 0.4065, 0.9158, 0.552, 0.8517, 0.5437, 0.8753, 0.3977, 0.8749, 0.4067, 0.8492, 0.5436, 0.8905, 0.5518, 0.9141, 0.4065, 0.9158, 0.3976, 0.89, 0.5437, 0.8753, 0.5436, 0.8905, 0.3976, 0.89, 0.3977, 0.8749, 0.8019, 0.6445, 0.8021, 0.6293, 0.9478, 0.6312, 0.9476, 0.6464, 0.8021, 0.7109, 0.7927, 0.6853, 0.9393, 0.6849, 0.9478, 0.7081, 0.7927, 0.6701, 0.8019, 0.6445, 0.9476, 0.6464, 0.9392, 0.6697, 0.7927, 0.6853, 0.7927, 0.6701, 0.9392, 0.6697, 0.9393, 0.6849, 0.3231, 0.423, 0.2691, 0.423, 0.2691, 0.4078, 0.3231, 0.4078, 0.002749, 0.04638, 0.002849, 0.0206, 0.2487, 0.02156, 0.2486, 0.04733, 0.002749, 0.8617, 0.002749, 0.8359, 0.2075, 0.8359, 0.2075, 0.8617, 0.03752, 0.1952, 0.2718, 0.1987, 0.2716, 0.2082, 0.03738, 0.2047, 0.3491, 0.2857, 0.3169, 0.2111, 0.3256, 0.2073, 0.3578, 0.2819, 0.8173, 0.2347, 0.5883, 0.2338, 0.5883, 0.2243, 0.8173, 0.2253, 0.2075, 0.6783, 0.002749, 0.6783, 0.002749, 0.6688, 0.2075, 0.6688, 0.2804, 0.2118, 0.2496, 0.2869, 0.2409, 0.2833, 0.2716, 0.2082, 0.3102, 0.1872, 0.3101, 0.1615, 0.5456, 0.1603, 0.5457, 0.1861, 0.3499, 0.04746, 0.3498, 0.02168, 0.5854, 0.02054, 0.5855, 0.04631, 0.04096, 0.1868, 0.04106, 0.161, 0.2869, 0.162, 0.2868, 0.1878, 0.3585, 0.3432, 0.5826, 0.3428, 0.5827, 0.3522, 0.3585, 0.3527, 0.2319, 0.3121, 0.232, 0.3379, 0.002809, 0.3384, 0.002754, 0.3126, 0.5813, 0.3075, 0.5813, 0.3333, 0.3571, 0.3335, 0.3571, 0.3077, 0.8143, 0.2433, 0.8143, 0.2691, 0.5851, 0.2686, 0.5851, 0.2428, 0.8194, 0.543, 0.8194, 0.5687, 0.5952, 0.5685, 0.5952, 0.5427, 0.2658, 0.4542, 0.2659, 0.48, 0.03672, 0.4805, 0.03667, 0.4547, 0.5957, 0.4543, 0.5957, 0.4801, 0.3715, 0.4803, 0.3714, 0.4546, 0.8482, 0.1012, 0.8482, 0.127, 0.619, 0.1265, 0.619, 0.1007, 0.8338, 0.3962, 0.8338, 0.4219, 0.6095, 0.4217, 0.6096, 0.3959, 0.002749, 0.7237, 0.2075, 0.7237, 0.2075, 0.7332, 0.002749, 0.7332, 0.5826, 0.298, 0.3584, 0.298, 0.3584, 0.2886, 0.5826, 0.2886, 0.6082, 0.4314, 0.8324, 0.4314, 0.8324, 0.4409, 0.6082, 0.4409, 0.005952, 0.3474, 0.235, 0.3464, 0.235, 0.3559, 0.005992, 0.3569, 0.8325, 0.3867, 0.6082, 0.3862, 0.6082, 0.3767, 0.8325, 0.3772, 0.006117, 0.0548, 0.2418, 0.05662, 0.2417, 0.06609, 0.006044, 0.06426, 0.2349, 0.3035, 0.005858, 0.3035, 0.005858, 0.294, 0.2349, 0.294, 0.6158, 0.1355, 0.8452, 0.1355, 0.8452, 0.145, 0.6158, 0.145, 0.002749, 0.7139, 0.002749, 0.6881, 0.2075, 0.6881, 0.2075, 0.7139, 0.2496, 0.2869, 0.2804, 0.2118, 0.2954, 0.2008, 0.2564, 0.2963, 0.3169, 0.2111, 0.3491, 0.2857, 0.3425, 0.2951, 0.3016, 0.2005, 0.348, 0.06266, 0.3165, 0.1375, 0.3014, 0.1483, 0.3413, 0.05326, 0.2807, 0.138, 0.2505, 0.06257, 0.2573, 0.05328, 0.2956, 0.149, 0.005858, 0.3035, 0.2349, 0.3035, 0.2319, 0.3121, 0.002754, 0.3126, 0.235, 0.3464, 0.005952, 0.3474, 0.002809, 0.3384, 0.232, 0.3379, 0.3584, 0.298, 0.5826, 0.298, 0.5813, 0.3075, 0.3571, 0.3077, 0.5826, 0.3428, 0.3585, 0.3432, 0.3571, 0.3335, 0.5813, 0.3333, 0.5883, 0.2338, 0.8173, 0.2347, 0.8143, 0.2433, 0.5851, 0.2428, 0.8172, 0.2777, 0.5882, 0.2777, 0.5851, 0.2686, 0.8143, 0.2691, 0.5965, 0.533, 0.8207, 0.5335, 0.8194, 0.543, 0.5952, 0.5427, 0.8207, 0.5782, 0.5965, 0.5782, 0.5952, 0.5685, 0.8194, 0.5687, 0.03353, 0.4456, 0.2629, 0.4456, 0.2658, 0.4542, 0.03667, 0.4547, 0.263, 0.4886, 0.03362, 0.4895, 0.03672, 0.4805, 0.2659, 0.48, 0.3701, 0.4448, 0.5943, 0.4448, 0.5957, 0.4543, 0.3714, 0.4546, 0.5944, 0.4896, 0.3701, 0.49, 0.3715, 0.4803, 0.5957, 0.4801, 0.6159, 0.09163, 0.8453, 0.09261, 0.8482, 0.1012, 0.619, 0.1007, 0.8452, 0.1355, 0.6158, 0.1355, 0.619, 0.1265, 0.8482, 0.127, 0.6082, 0.3862, 0.8325, 0.3867, 0.8338, 0.3962, 0.6096, 0.3959, 0.8324, 0.4314, 0.6082, 0.4314, 0.6095, 0.4217, 0.8338, 0.4219, 0.2075, 0.7237, 0.002749, 0.7237, 0.002749, 0.7139, 0.2075, 0.7139, 0.002749, 0.6783, 0.2075, 0.6783, 0.2075, 0.6881, 0.002749, 0.6881, 0.2718, 0.1987, 0.03752, 0.1952, 0.04096, 0.1868, 0.2868, 0.1878, 0.03769, 0.1526, 0.2719, 0.151, 0.2869, 0.162, 0.04106, 0.161, 0.2075, 0.8715, 0.002749, 0.8715, 0.002749, 0.8617, 0.2075, 0.8617, 0.006282, 0.01221, 0.2419, 0.01221, 0.2487, 0.02156, 0.002849, 0.0206, 0.5493, 0.1944, 0.3254, 0.1979, 0.3102, 0.1872, 0.5457, 0.1861, 0.3252, 0.1507, 0.5491, 0.152, 0.5456, 0.1603, 0.3101, 0.1615, 0.3564, 0.01221, 0.5818, 0.01221, 0.5854, 0.02054, 0.3498, 0.02168, 0.002749, 0.8261, 0.2075, 0.8261, 0.2075, 0.8359, 0.002749, 0.8359, 0.582, 0.05467, 0.3566, 0.05686, 0.3499, 0.04746, 0.5855, 0.04631, 0.2418, 0.05662, 0.006117, 0.0548, 0.002749, 0.04638, 0.2486, 0.04733, 0.5882, 0.2777, 0.8172, 0.2777, 0.8172, 0.2871, 0.5882, 0.2871, 0.2719, 0.151, 0.03769, 0.1526, 0.03762, 0.1432, 0.2719, 0.1415, 0.8207, 0.5335, 0.5965, 0.533, 0.5966, 0.5236, 0.8207, 0.524, 0.002749, 0.8715, 0.2075, 0.8715, 0.2075, 0.881, 0.002749, 0.881, 0.5965, 0.5782, 0.8207, 0.5782, 0.8207, 0.5877, 0.5965, 0.5877, 0.3165, 0.1375, 0.348, 0.06266, 0.3567, 0.06633, 0.3253, 0.1412, 0.2419, 0.01221, 0.006282, 0.01221, 0.006282, 0.002746, 0.2419, 0.002746, 0.2629, 0.4456, 0.03353, 0.4456, 0.03353, 0.4362, 0.2629, 0.4362, 0.2505, 0.06257, 0.2807, 0.138, 0.2719, 0.1415, 0.2417, 0.06609, 0.3254, 0.1979, 0.5493, 0.1944, 0.5495, 0.2039, 0.3256, 0.2073, 0.03362, 0.4895, 0.263, 0.4886, 0.263, 0.498, 0.03366, 0.499, 0.5491, 0.152, 0.3252, 0.1507, 0.3253, 0.1412, 0.5492, 0.1425, 0.5943, 0.4448, 0.3701, 0.4448, 0.3701, 0.4354, 0.5943, 0.4354, 0.5818, 0.01221, 0.3564, 0.01221, 0.3564, 0.002743, 0.5818, 0.002743, 0.3701, 0.49, 0.5944, 0.4896, 0.5944, 0.4991, 0.3701, 0.4995, 0.2075, 0.8261, 0.002749, 0.8261, 0.002749, 0.8166, 0.2075, 0.8166, 0.8453, 0.09261, 0.6159, 0.09163, 0.616, 0.08216, 0.8453, 0.08314, 0.3566, 0.05686, 0.582, 0.05467, 0.5821, 0.06414, 0.3567, 0.06633, 0.5495, 0.2039, 0.5831, 0.2819, 0.3578, 0.2819, 0.3256, 0.2073, 0.616, 0.08216, 0.5888, 0.002749, 0.8178, 0.002749, 0.8453, 0.08314, 0.6082, 0.3767, 0.5968, 0.294, 0.821, 0.294, 0.8325, 0.3772, 0.002749, 0.6688, 0.002749, 0.5853, 0.2075, 0.5853, 0.2075, 0.6688, 0.5944, 0.4991, 0.5829, 0.5822, 0.3587, 0.5822, 0.3701, 0.4995, 0.263, 0.498, 0.2355, 0.5784, 0.006463, 0.5784, 0.03366, 0.499, 0.2409, 0.2833, 0.005195, 0.2833, 0.03738, 0.2047, 0.2716, 0.2082, 0.2417, 0.06609, 0.2719, 0.1415, 0.03762, 0.1432, 0.006044, 0.06426, 0.235, 0.3559, 0.2629, 0.4362, 0.03353, 0.4362, 0.005992, 0.3569, 0.5827, 0.3522, 0.5943, 0.4354, 0.3701, 0.4354, 0.3585, 0.3527, 0.002749, 0.8166, 0.002749, 0.7332, 0.2075, 0.7332, 0.2075, 0.8166, 0.5966, 0.5236, 0.6082, 0.4409, 0.8324, 0.4409, 0.8207, 0.524, 0.5883, 0.2243, 0.6158, 0.145, 0.8452, 0.145, 0.8173, 0.2253, 0.3253, 0.1412, 0.3567, 0.06633, 0.5821, 0.06414, 0.5492, 0.1425, 0.7272, 0.6973, 0.7329, 0.6892, 0.7903, 0.6991, 0.7888, 0.7002, 0.7948, 0.7006, 0.7948, 0.7006, 0.7953, 0.7006, 0.7953, 0.7006, 0.7889, 0.7017, 0.7904, 0.7027, 0.7335, 0.7157, 0.7274, 0.7079, 0.7329, 0.6892, 0.7272, 0.6973, 0.5292, 0.6993, 0.5305, 0.6838, 0.7888, 0.7002, 0.7889, 0.7017, 0.7274, 0.7079, 0.7272, 0.6973, 0.7903, 0.6991, 0.7904, 0.7027, 0.7942, 0.7007, 0.7942, 0.7007, 0.7947, 0.7006, 0.7947, 0.7007, 0.7952, 0.7006, 0.7952, 0.7006, 0.5295, 0.7158, 0.5314, 0.7313, 0.2124, 0.7332, 0.2218, 0.7183, 0.7947, 0.7007, 0.7948, 0.7006, 0.7953, 0.7006, 0.7952, 0.7006, 0.7953, 0.7006, 0.7953, 0.7006, 0.7975, 0.7005, 0.7975, 0.7005, 0.7888, 0.7002, 0.7903, 0.6991, 0.7942, 0.7007, 0.7942, 0.7007, 0.7904, 0.7027, 0.7889, 0.7017, 0.7942, 0.7007, 0.7942, 0.7007, 0.7889, 0.7017, 0.7888, 0.7002, 0.7942, 0.7007, 0.7942, 0.7007, 0.7952, 0.7006, 0.7952, 0.7006, 0.7974, 0.7005, 0.7974, 0.7005, 0.7953, 0.7006, 0.7952, 0.7006, 0.7974, 0.7005, 0.7975, 0.7005, 0.7947, 0.7006, 0.7948, 0.7006, 0.7945, 0.7007, 0.7944, 0.7007, 0.7944, 0.7007, 0.7945, 0.7007, 0.7942, 0.7007, 0.7942, 0.7007, 0.7942, 0.7007, 0.7942, 0.7007, 0.7945, 0.7007, 0.7945, 0.7007, 0.7945, 0.7007, 0.7945, 0.7007, 0.7948, 0.7006, 0.7948, 0.7006, 0.7942, 0.7007, 0.7942, 0.7007, 0.7944, 0.7007, 0.7944, 0.7007, 0.7944, 0.7007, 0.7944, 0.7007, 0.7947, 0.7007, 0.7947, 0.7006, 0.7942, 0.7007, 0.7942, 0.7007, 0.7945, 0.7007, 0.7944, 0.7007, 0.7944, 0.7007, 0.7945, 0.7007, 0.7948, 0.7006, 0.7947, 0.7007, 0.7948, 0.7006, 0.7947, 0.7006, 0.7952, 0.7006, 0.7953, 0.7006, 0.7272, 0.6973, 0.7274, 0.7079, 0.5295, 0.7158, 0.5292, 0.6993, 0.7334, 0.6749, 0.7329, 0.6892, 0.5305, 0.6838, 0.5306, 0.6678, 0.7274, 0.7079, 0.7335, 0.7157, 0.5314, 0.7313, 0.5295, 0.7158, 0.213, 0.8283, 0.213, 0.8169, 0.8649, 0.8169, 0.8649, 0.8283, 0.5292, 0.6993, 0.5295, 0.7158, 0.2218, 0.7183, 0.222, 0.7004, 0.5306, 0.6678, 0.5305, 0.6838, 0.213, 0.6856, 0.213, 0.6678, 0.5305, 0.6838, 0.5292, 0.6993, 0.222, 0.7004, 0.213, 0.6856, 0.213, 0.8283, 0.8649, 0.8283, 0.8648, 0.8397, 0.213, 0.8397, 0.8648, 0.8056, 0.8649, 0.8169, 0.213, 0.8169, 0.213, 0.8056, 0.8648, 0.8056, 0.213, 0.8056, 0.213, 0.7942, 0.8648, 0.7942, 0.7986, 0.7004, 0.7986, 0.7004, 0.8034, 0.7002, 0.7986, 0.7004, 0.7986, 0.7004, 0.8034, 0.7002, 0.7986, 0.7004, 0.7986, 0.7004, 0.8034, 0.7002, 0.7986, 0.7004, 0.7986, 0.7004, 0.8034, 0.7002, 0.7986, 0.7004, 0.7986, 0.7004, 0.7975, 0.7005, 0.7974, 0.7005, 0.7986, 0.7004, 0.7986, 0.7004, 0.7974, 0.7005, 0.7974, 0.7005, 0.7986, 0.7004, 0.7986, 0.7004, 0.7975, 0.7005, 0.7975, 0.7005, 0.7986, 0.7004, 0.7986, 0.7004, 0.7974, 0.7005, 0.7975, 0.7005, 0.7952, 0.7006, 0.7953, 0.7006, 0.7975, 0.7005, 0.7974, 0.7005, 0.2765, 0.6163, 0.2146, 0.6206, 0.2131, 0.6195, 0.2705, 0.6083, 0.2136, 0.6213, 0.2136, 0.6213, 0.2136, 0.6213, 0.2136, 0.6213, 0.2145, 0.622, 0.2765, 0.6269, 0.2705, 0.6349, 0.2129, 0.6231, 0.2705, 0.6083, 0.4731, 0.5963, 0.4748, 0.6119, 0.2765, 0.6163, 0.2146, 0.6206, 0.2765, 0.6163, 0.2765, 0.6269, 0.2145, 0.622, 0.2131, 0.6195, 0.2136, 0.6213, 0.2136, 0.6213, 0.2129, 0.6231, 0.2136, 0.6213, 0.2136, 0.6213, 0.2136, 0.6213, 0.2136, 0.6213, 0.4749, 0.6283, 0.782, 0.629, 0.7909, 0.6438, 0.4735, 0.6438, 0.2136, 0.6213, 0.2136, 0.6213, 0.2136, 0.6213, 0.2136, 0.6213, 0.2136, 0.6213, 0.2136, 0.6213, 0.2136, 0.6213, 0.2136, 0.6213, 0.2146, 0.6206, 0.2137, 0.6213, 0.2136, 0.6213, 0.2131, 0.6195, 0.2129, 0.6231, 0.2136, 0.6213, 0.2137, 0.6213, 0.2145, 0.622, 0.2145, 0.622, 0.2137, 0.6213, 0.2137, 0.6213, 0.2146, 0.6206, 0.2136, 0.6213, 0.2136, 0.6213, 0.2136, 0.6213, 0.2136, 0.6213, 0.2136, 0.6213, 0.2136, 0.6213, 0.2136, 0.6213, 0.2136, 0.6213, 0.2136, 0.6213, 0.2136, 0.6213, 0.2136, 0.6213, 0.2136, 0.6213, 0.2136, 0.6213, 0.2136, 0.6213, 0.2137, 0.6213, 0.2136, 0.6213, 0.2137, 0.6213, 0.2136, 0.6213, 0.2136, 0.6213, 0.2137, 0.6213, 0.2136, 0.6213, 0.2136, 0.6213, 0.2136, 0.6213, 0.2136, 0.6213, 0.2136, 0.6213, 0.2136, 0.6213, 0.2136, 0.6213, 0.2136, 0.6213, 0.2136, 0.6213, 0.2136, 0.6213, 0.2136, 0.6213, 0.2136, 0.6213, 0.2136, 0.6213, 0.2136, 0.6213, 0.2136, 0.6213, 0.2137, 0.6213, 0.2136, 0.6213, 0.2136, 0.6213, 0.2136, 0.6213, 0.2136, 0.6213, 0.2136, 0.6213, 0.2136, 0.6213, 0.2136, 0.6213, 0.2136, 0.6213, 0.2765, 0.6163, 0.4748, 0.6119, 0.4749, 0.6283, 0.2765, 0.6269, 0.2705, 0.6349, 0.4735, 0.6438, 0.4732, 0.6599, 0.2698, 0.6492, 0.2765, 0.6269, 0.4749, 0.6283, 0.4735, 0.6438, 0.2705, 0.6349, 0.8648, 0.762, 0.213, 0.762, 0.213, 0.7506, 0.8648, 0.7506, 0.4748, 0.6119, 0.7818, 0.6111, 0.782, 0.629, 0.4749, 0.6283, 0.4735, 0.6438, 0.7909, 0.6438, 0.7908, 0.6617, 0.4732, 0.6599, 0.4731, 0.5963, 0.7908, 0.5963, 0.7818, 0.6111, 0.4748, 0.6119, 0.8648, 0.762, 0.8649, 0.7734, 0.213, 0.7734, 0.213, 0.762, 0.213, 0.7392, 0.8649, 0.7392, 0.8648, 0.7506, 0.213, 0.7506, 0.213, 0.7847, 0.213, 0.7734, 0.8649, 0.7734, 0.8649, 0.7847, 0.2136, 0.6213, 0.2136, 0.6213, 0.2136, 0.6213, 0.2136, 0.6213, 0.2136, 0.6213, 0.2136, 0.6213, 0.2136, 0.6213, 0.2136, 0.6213, 0.2136, 0.6213, 0.2136, 0.6213, 0.2136, 0.6213, 0.2136, 0.6213, 0.2136, 0.6213, 0.2136, 0.6213, 0.2136, 0.6213, 0.2136, 0.6213, 0.2136, 0.6213, 0.2136, 0.6213, 0.2136, 0.6213, 0.2136, 0.6213, 0.2136, 0.6213, 0.2136, 0.6213, 0.2136, 0.6213, 0.2136, 0.6213, 0.2136, 0.6213, 0.2136, 0.6213, 0.2136, 0.6213, 0.2136, 0.6213, 0.2136, 0.6213, 0.2136, 0.6213, 0.2136, 0.6213, 0.2136, 0.6213])
me_hallsupport_cube_075.materials.append(mat_wood)
me_hallsupport_cube_075.use_remesh_fix_poles = True
me_hallsupport_cube_075.use_remesh_preserve_attributes = False
me_hallsupport_cube_075.use_mirror_vertex_groups = False
me_hallsupport_cube_075.update()
me_hallsupport_cube_075.normals_split_custom_set([tuple(v) for v in zip(*[iter([-0.7071, -0.6081, -0.3609, -0.9045, 0.4128, -0.1069, -0.6866, 0.6583, 0.3086, -0.731, -0.6195, -0.2862, -0.7314, -0.6624, -0.1621, -0.6864, 0.7016, 0.191, -0.6699, 0.7316, 0.1264, -0.7322, -0.6748, -0.092, -0.9045, 0.4128, -0.1069, 0.9045, 0.4128, -0.1069, 0.6866, 0.6583, 0.3086, -0.6866, 0.6583, 0.3086, 0.9045, 0.4128, -0.1069, 0.7071, -0.6081, -0.3609, 0.731, -0.6195, -0.2862, 0.6866, 0.6583, 0.3086, 0.9045, 0.4143, 0.1009, 0.6858, 0.6556, -0.3159, 0.7319, -0.6153, 0.2928, 0.7071, -0.6024, 0.3703, 0.6869, 0.7024, -0.1863, 0.6709, 0.7312, -0.1232, 0.7329, -0.6739, 0.09399, 0.7301, -0.6641, 0.1611, 0.6853, 0.7016, -0.1952, 0.6699, 0.7316, -0.1264, 0.7322, -0.6748, 0.092, 0.7328, -0.6599, 0.1658, -0.9045, 0.4143, 0.1009, -0.6858, 0.6556, -0.3159, 0.6858, 0.6556, -0.3159, 0.9045, 0.4143, 0.1009, 0.5051, 0.7203, -0.4754, 0.6841, 0.6478, -0.3352, 0.735, -0.6025, 0.3111, 0.815, -0.4794, 0.3254, -0.815, -0.4794, 0.3254, -0.735, -0.6025, 0.3111, -0.6841, 0.6478, -0.3352, -0.5051, 0.7203, -0.4754, 0.8182, -0.4839, -0.3104, -0.8182, -0.4839, -0.3104, -0.7334, -0.6099, -0.3002, 0.7334, -0.6099, -0.3002, 0.7329, -0.6739, 0.09399, -0.7329, -0.6739, 0.09399, -0.7301, -0.664, 0.1611, 0.7301, -0.6641, 0.1611, 0.7319, -0.6153, 0.2928, -0.7319, -0.6152, 0.2928, -0.7071, -0.6024, 0.3703, 0.7071, -0.6024, 0.3703, -0.4897, 0.7449, -0.4531, -0.9045, 0.1009, -0.4143, 0.9045, 0.1009, -0.4143, 0.4897, 0.7449, -0.4531, -0.8205, -0.487, 0.2993, -0.7071, -0.6024, 0.3703, -0.9045, 0.1009, -0.4143, -0.4897, 0.7449, -0.4531, -0.7071, -0.6024, 0.3703, -0.7319, -0.6152, 0.2928, -0.6858, 0.6556, -0.3159, -0.9045, 0.4143, 0.1009, 0.6853, 0.7016, -0.1952, -0.6853, 0.7016, -0.1952, -0.6699, 0.7316, -0.1264, 0.6699, 0.7316, -0.1264, 0.7328, -0.6599, 0.1658, 0.7322, -0.6748, 0.092, -0.7322, -0.6748, 0.092, -0.7328, -0.6599, 0.1658, 0.5051, 0.7203, -0.4754, -0.5051, 0.7203, -0.4754, -0.6841, 0.6478, -0.3352, 0.6841, 0.6478, -0.3352, -0.7328, -0.6599, 0.1658, -0.7322, -0.6748, 0.092, -0.6699, 0.7316, -0.1264, -0.6853, 0.7016, -0.1952, 0.4955, 0.7358, 0.4616, 0.8182, -0.4839, -0.3104, 0.7334, -0.6099, -0.3002, 0.6853, 0.6524, 0.3235, 0.6864, 0.7017, 0.191, 0.7314, -0.6624, -0.1621, 0.7322, -0.6748, -0.092, 0.6699, 0.7316, 0.1264, 0.7329, -0.6739, -0.09399, 0.7293, -0.6655, -0.1589, -0.7293, -0.6655, -0.1589, -0.7329, -0.6739, -0.094, 0.731, -0.6195, -0.2862, 0.7071, -0.6081, -0.3609, -0.7071, -0.6081, -0.3609, -0.731, -0.6195, -0.2862, -0.4836, 0.7543, 0.4441, 0.4836, 0.7543, 0.4441, 0.9045, 0.1069, 0.4128, -0.9045, 0.1069, 0.4128, -0.8223, -0.4893, -0.2904, -0.4836, 0.7543, 0.4441, -0.9045, 0.1069, 0.4128, -0.7071, -0.6081, -0.3609, -0.7293, -0.6655, -0.1589, -0.6877, 0.7024, 0.1837, -0.6709, 0.7312, 0.1232, -0.7329, -0.6739, -0.094, 0.6864, 0.7017, 0.191, 0.6699, 0.7316, 0.1264, -0.6699, 0.7316, 0.1264, -0.6864, 0.7016, 0.191, 0.7314, -0.6624, -0.1621, -0.7314, -0.6624, -0.1621, -0.7322, -0.6748, -0.092, 0.7322, -0.6748, -0.092, 0.4955, 0.7358, 0.4616, 0.6853, 0.6524, 0.3235, -0.6853, 0.6524, 0.3235, -0.4955, 0.7358, 0.4616, -0.8182, -0.4839, -0.3104, -0.4955, 0.7358, 0.4616, -0.6853, 0.6524, 0.3235, -0.7334, -0.6099, -0.3002, -0.6877, 0.7024, 0.1837, 0.6877, 0.7024, 0.1837, 0.6709, 0.7312, 0.1232, -0.6709, 0.7312, 0.1232, 0.4836, 0.7543, 0.4441, 0.8223, -0.4893, -0.2904, 0.7071, -0.6081, -0.3609, 0.9045, 0.1069, 0.4128, -0.687, 0.7024, -0.1863, -0.671, 0.7312, -0.1232, 0.6709, 0.7312, -0.1232, 0.6869, 0.7024, -0.1863, 0.7071, -0.6024, 0.3703, -0.7071, -0.6024, 0.3703, -0.8205, -0.487, 0.2993, 0.8205, -0.487, 0.2993, 0.6877, 0.7024, 0.1837, 0.7293, -0.6655, -0.1589, 0.7329, -0.6739, -0.09399, 0.6709, 0.7312, 0.1232, 0.7071, -0.6081, -0.3609, 0.8223, -0.4893, -0.2904, -0.8223, -0.4893, -0.2904, -0.7071, -0.6081, -0.3609, 0.7071, -0.6024, 0.3703, 0.7071, -0.6024, 0.3703, 0.9045, 0.1009, -0.4143, 0.9045, 0.4143, 0.1009, -0.724, -0.5827, -0.3692, -0.6906, 0.6164, 0.3783, -0.7449, 0.5368, 0.3962, -0.6769, -0.594, -0.4347, -0.9045, 0.4143, 0.1009, -0.9045, 0.1009, -0.4143, -0.7071, -0.6024, 0.3703, -0.7071, -0.6024, 0.3703, 0.7071, -0.6024, 0.3703, 0.7071, -0.6024, 0.3703, -0.7071, -0.6024, 0.3703, -0.7071, -0.6024, 0.3703, 0.7071, -0.6081, -0.3609, 0.9045, 0.4128, -0.1069, 0.9045, 0.1069, 0.4128, 0.7071, -0.6081, -0.3609, -0.9045, 0.4128, -0.1069, -0.7071, -0.6081, -0.3609, -0.7071, -0.6081, -0.3609, -0.9045, 0.1069, 0.4128, 0.7071, -0.6081, -0.3609, -0.7071, -0.6081, -0.3609, -0.7071, -0.6081, -0.3609, 0.7071, -0.6081, -0.3609, 0.4897, 0.7449, -0.4531, 0.9045, 0.1009, -0.4143, 0.7071, -0.6024, 0.3703, 0.8205, -0.487, 0.2993, 0.724, -0.5827, -0.3692, -0.724, -0.5827, -0.3692, -0.6769, -0.594, -0.4347, 0.6769, -0.594, -0.4347, 0.9045, 0.1009, -0.4143, -0.9045, 0.1009, -0.4143, -0.7257, -0.4037, -0.5572, 0.7257, -0.4037, -0.5572, 0.9045, 0.4143, 0.1009, 0.9045, 0.1009, -0.4143, 0.7257, -0.4037, -0.5572, 0.6888, 0.427, 0.5858, -0.6906, 0.6164, 0.3783, 0.6906, 0.6164, 0.3783, 0.7449, 0.5368, 0.3962, -0.7449, 0.5368, 0.3962, -0.6904, 0.6138, -0.3829, -0.7242, -0.5796, 0.3736, -0.6759, -0.5896, 0.4421, -0.7461, 0.5311, -0.4015, -0.7242, -0.5796, 0.3736, 0.7242, -0.5796, 0.3736, 0.6759, -0.5896, 0.4421, -0.6759, -0.5896, 0.4421, 0.7242, -0.5796, 0.3736, 0.6904, 0.6138, -0.3829, 0.7461, 0.5311, -0.4015, 0.6759, -0.5896, 0.4421, 0.6904, 0.6138, -0.3829, -0.6904, 0.6138, -0.3829, -0.7461, 0.5311, -0.4015, 0.7461, 0.5311, -0.4015, 0.6846, -0.07539, 0.725, 0.7304, 0.06846, -0.6796, 0.5506, 0.7485, -0.3696, 0.6197, 0.3475, 0.7037, -0.7304, 0.06846, -0.6796, -0.6846, -0.07539, 0.725, -0.6197, 0.3475, 0.7037, -0.5506, 0.7485, -0.3696, -0.9045, 0.4128, -0.1069, -0.9045, 0.1069, 0.4128, -0.726, -0.3961, 0.5622, -0.6885, 0.4195, -0.5916, 0.9045, 0.1069, 0.4128, 0.9045, 0.4128, -0.1069, 0.6885, 0.4195, -0.5916, 0.726, -0.3961, 0.5622, -0.9045, 0.1009, -0.4143, -0.9045, 0.4143, 0.1009, -0.6888, 0.427, 0.5858, -0.7257, -0.4037, -0.5572, -0.9045, 0.4143, 0.1009, 0.9045, 0.4143, 0.1009, 0.6888, 0.427, 0.5858, -0.6888, 0.427, 0.5858, -0.9045, 0.1069, 0.4128, 0.9045, 0.1069, 0.4128, 0.726, -0.3961, 0.5622, -0.726, -0.3961, 0.5622, 0.9045, 0.4128, -0.1069, -0.9045, 0.4128, -0.1069, -0.6885, 0.4195, -0.5916, 0.6885, 0.4195, -0.5916, 0.6759, -0.5896, 0.4421, 0.7461, 0.5311, -0.4015, 0.734, 0.407, -0.5438, 0.6814, -0.4508, 0.5766, -0.6846, -0.07539, 0.725, 0.6846, -0.07539, 0.725, 0.6197, 0.3475, 0.7037, -0.6197, 0.3475, 0.7037, -0.6769, -0.594, -0.4347, -0.7449, 0.5368, 0.3962, -0.7346, 0.4141, 0.5375, -0.6809, -0.4589, -0.5708, 0.7449, 0.5368, 0.3962, 0.6769, -0.594, -0.4347, 0.6809, -0.4589, -0.5708, 0.7346, 0.4141, 0.5375, 0.7304, 0.06846, -0.6796, -0.7304, 0.06846, -0.6796, -0.5506, 0.7485, -0.3696, 0.5506, 0.7485, -0.3696, -0.6842, -0.07665, -0.7253, -0.7308, 0.06962, 0.679, -0.5501, 0.7514, 0.3643, -0.6208, 0.342, -0.7054, -0.7308, 0.06962, 0.679, 0.7308, 0.06962, 0.679, 0.5501, 0.7514, 0.3643, -0.5501, 0.7514, 0.3643, 0.5501, 0.7514, 0.3643, 0.6208, 0.342, -0.7054, -0.6208, 0.342, -0.7054, -0.5501, 0.7514, 0.3643, 0.5506, 0.7485, -0.3696, -0.5506, 0.7485, -0.3696, -0.6197, 0.3475, 0.7037, 0.6197, 0.3475, 0.7037, -0.7449, 0.5368, 0.3962, 0.7449, 0.5368, 0.3962, 0.7346, 0.4141, 0.5375, -0.7346, 0.4141, 0.5375, -0.6759, -0.5896, 0.4421, 0.6759, -0.5896, 0.4421, 0.6814, -0.4508, 0.5766, -0.6814, -0.4508, 0.5766, 0.7461, 0.5311, -0.4015, -0.7461, 0.5311, -0.4015, -0.734, 0.407, -0.5438, 0.734, 0.407, -0.5438, 0.6769, -0.594, -0.4347, -0.6769, -0.594, -0.4347, -0.6809, -0.4589, -0.5708, 0.6809, -0.4589, -0.5708, 0.6842, -0.07665, -0.7253, -0.6842, -0.07665, -0.7253, -0.6208, 0.342, -0.7054, 0.6208, 0.342, -0.7054, -0.7461, 0.5311, -0.4015, -0.6759, -0.5896, 0.4421, -0.6814, -0.4508, 0.5766, -0.734, 0.407, -0.5438, 0.6888, 0.427, 0.5858, 0.7257, -0.4037, -0.5572, 0.7333, -0.4972, -0.4638, 0.682, 0.5394, 0.494, 0.682, 0.5394, 0.494, 0.7333, -0.4972, -0.4638, 0.724, -0.5827, -0.3692, 0.6906, 0.6164, 0.3783, 0.6906, 0.6164, 0.3783, -0.6906, 0.6164, 0.3783, -0.682, 0.5394, 0.494, 0.682, 0.5394, 0.494, 0.682, 0.5394, 0.494, -0.682, 0.5394, 0.494, -0.6888, 0.427, 0.5858, 0.6888, 0.427, 0.5858, -0.6906, 0.6164, 0.3783, -0.724, -0.5827, -0.3692, -0.7333, -0.4972, -0.4638, -0.682, 0.5394, 0.494, -0.682, 0.5394, 0.494, -0.7333, -0.4972, -0.4638, -0.7257, -0.4037, -0.5572, -0.6888, 0.427, 0.5858, -0.724, -0.5827, -0.3692, 0.724, -0.5827, -0.3692, 0.7333, -0.4972, -0.4638, -0.7333, -0.4972, -0.4638, -0.7333, -0.4972, -0.4638, 0.7333, -0.4972, -0.4638, 0.7257, -0.4037, -0.5572, -0.7257, -0.4037, -0.5572, 0.6904, 0.6138, -0.3829, 0.7242, -0.5796, 0.3736, 0.7337, -0.492, 0.4687, 0.6816, 0.5346, -0.4996, 0.6816, 0.5346, -0.4996, 0.7337, -0.492, 0.4687, 0.726, -0.3961, 0.5622, 0.6885, 0.4195, -0.5916, 0.6885, 0.4195, -0.5916, -0.6885, 0.4195, -0.5916, -0.6816, 0.5346, -0.4996, 0.6816, 0.5346, -0.4996, 0.6816, 0.5346, -0.4996, -0.6816, 0.5346, -0.4996, -0.6904, 0.6138, -0.3829, 0.6904, 0.6138, -0.3829, -0.6885, 0.4195, -0.5916, -0.726, -0.3961, 0.5622, -0.7337, -0.492, 0.4687, -0.6816, 0.5346, -0.4996, -0.6816, 0.5346, -0.4996, -0.7337, -0.492, 0.4687, -0.7242, -0.5796, 0.3736, -0.6904, 0.6138, -0.3829, -0.726, -0.3961, 0.5622, 0.726, -0.3961, 0.5622, 0.7337, -0.492, 0.4687, -0.7337, -0.492, 0.4687, -0.7337, -0.492, 0.4687, 0.7337, -0.492, 0.4687, 0.7242, -0.5796, 0.3736, -0.7242, -0.5796, 0.3736, 0.6906, 0.6164, 0.3783, 0.724, -0.5827, -0.3692, 0.6769, -0.594, -0.4347, 0.7449, 0.5368, 0.3962, 0.7346, 0.4141, 0.5375, 0.6809, -0.4589, -0.5708, 0.6704, -0.2775, -0.6882, 0.7465, 0.2414, 0.62, 0.7465, 0.2414, 0.62, 0.6704, -0.2775, -0.6882, 0.6842, -0.07665, -0.7253, 0.7308, 0.06962, 0.679, 0.7308, 0.06962, 0.679, -0.7308, 0.06962, 0.679, -0.7465, 0.2414, 0.62, 0.7465, 0.2414, 0.62, 0.7465, 0.2414, 0.62, -0.7465, 0.2414, 0.62, -0.7346, 0.4141, 0.5375, 0.7346, 0.4141, 0.5375, -0.7308, 0.06962, 0.679, -0.6842, -0.07665, -0.7253, -0.6704, -0.2775, -0.6882, -0.7465, 0.2414, 0.62, -0.7465, 0.2414, 0.62, -0.6704, -0.2775, -0.6882, -0.6809, -0.4589, -0.5708, -0.7346, 0.4141, 0.5375, -0.6842, -0.07665, -0.7253, 0.6842, -0.07665, -0.7253, 0.6704, -0.2775, -0.6882, -0.6704, -0.2775, -0.6882, -0.6704, -0.2775, -0.6882, 0.6704, -0.2775, -0.6882, 0.6809, -0.4589, -0.5708, -0.6809, -0.4589, -0.5708, 0.7304, 0.06846, -0.6796, 0.6846, -0.07539, 0.725, 0.6712, -0.2722, 0.6895, 0.7456, 0.2372, -0.6228, 0.7456, 0.2372, -0.6228, 0.6712, -0.2722, 0.6895, 0.6814, -0.4508, 0.5766, 0.734, 0.407, -0.5438, 0.734, 0.407, -0.5438, -0.734, 0.407, -0.5438, -0.7456, 0.2372, -0.6228, 0.7456, 0.2372, -0.6228, 0.7456, 0.2372, -0.6228, -0.7456, 0.2372, -0.6228, -0.7304, 0.06846, -0.6796, 0.7304, 0.06846, -0.6796, -0.734, 0.407, -0.5438, -0.6814, -0.4508, 0.5766, -0.6712, -0.2722, 0.6895, -0.7456, 0.2372, -0.6228, -0.7456, 0.2372, -0.6228, -0.6712, -0.2722, 0.6895, -0.6846, -0.07539, 0.725, -0.7304, 0.06846, -0.6796, -0.6814, -0.4508, 0.5766, 0.6814, -0.4508, 0.5766, 0.6712, -0.2722, 0.6895, -0.6712, -0.2722, 0.6895, -0.6712, -0.2722, 0.6895, 0.6712, -0.2722, 0.6895, 0.6846, -0.07539, 0.725, -0.6846, -0.07539, 0.725, 0.7308, 0.06962, 0.679, 0.6842, -0.07665, -0.7253, 0.6208, 0.342, -0.7054, 0.5501, 0.7514, 0.3643, 0.7301, -0.6641, 0.1611, -0.7301, -0.664, 0.1611, -0.7319, -0.6152, 0.2928, 0.7319, -0.6153, 0.2928, -0.6858, 0.6556, -0.3159, -0.7319, -0.6152, 0.2928, -0.7301, -0.664, 0.1611, -0.687, 0.7024, -0.1863, 0.6858, 0.6556, -0.3159, -0.6858, 0.6556, -0.3159, -0.687, 0.7024, -0.1863, 0.6869, 0.7024, -0.1863, 0.7319, -0.6153, 0.2928, 0.6858, 0.6556, -0.3159, 0.6869, 0.7024, -0.1863, 0.7301, -0.6641, 0.1611, 0.731, -0.6195, -0.2862, -0.731, -0.6195, -0.2862, -0.7293, -0.6655, -0.1589, 0.7293, -0.6655, -0.1589, -0.6877, 0.7024, 0.1837, -0.7293, -0.6655, -0.1589, -0.731, -0.6195, -0.2862, -0.6866, 0.6583, 0.3086, 0.6877, 0.7024, 0.1837, -0.6877, 0.7024, 0.1837, -0.6866, 0.6583, 0.3086, 0.6866, 0.6583, 0.3086, 0.7293, -0.6655, -0.1589, 0.6877, 0.7024, 0.1837, 0.6866, 0.6583, 0.3086, 0.731, -0.6195, -0.2862, -0.7301, -0.664, 0.1611, -0.7329, -0.6739, 0.09399, -0.671, 0.7312, -0.1232, -0.687, 0.7024, -0.1863, 0.6841, 0.6478, -0.3352, -0.6841, 0.6478, -0.3352, -0.6853, 0.7016, -0.1952, 0.6853, 0.7016, -0.1952, -0.6841, 0.6478, -0.3352, -0.735, -0.6025, 0.3111, -0.7328, -0.6599, 0.1658, -0.6853, 0.7016, -0.1952, 0.735, -0.6025, 0.3111, 0.6841, 0.6478, -0.3352, 0.6853, 0.7016, -0.1952, 0.7328, -0.6599, 0.1658, -0.735, -0.6025, 0.3111, 0.735, -0.6025, 0.3111, 0.7328, -0.6599, 0.1658, -0.7328, -0.6599, 0.1658, 0.6864, 0.7017, 0.191, -0.6864, 0.7016, 0.191, -0.6853, 0.6524, 0.3235, 0.6853, 0.6524, 0.3235, -0.6864, 0.7016, 0.191, -0.7314, -0.6624, -0.1621, -0.7334, -0.6099, -0.3002, -0.6853, 0.6524, 0.3235, 0.7314, -0.6624, -0.1621, 0.6864, 0.7017, 0.191, 0.6853, 0.6524, 0.3235, 0.7334, -0.6099, -0.3002, -0.7314, -0.6624, -0.1621, 0.7314, -0.6624, -0.1621, 0.7334, -0.6099, -0.3002, -0.7334, -0.6099, -0.3002, 0.815, -0.4794, 0.3254, 0.735, -0.6025, 0.3111, -0.735, -0.6025, 0.3111, -0.815, -0.4794, 0.3254, 0.7012, 0.6676, 0.25, -0.7012, 0.6676, 0.25, -0.7796, 0.5805, 0.235, 0.7796, 0.5805, 0.235, -0.6919, 0.7203, 0.04995, 0.6919, 0.7203, 0.04995, 0.6919, 0.7203, -0.04995, -0.6919, 0.7203, -0.04995, -0.7027, 0.6674, 0.2466, -0.9444, 0.2716, -0.1852, -0.5602, 0.6843, -0.4668, -0.7116, 0.6591, 0.2435, -0.8538, -0.2861, 0.4349, -0.9461, 0.2691, 0.18, -0.5595, 0.6889, 0.4608, -0.6018, -0.4388, 0.6672, 0.7159, -0.6513, 0.2516, 0.7294, -0.6655, 0.1584, 0.6861, -0.7077, 0.1685, 0.6985, -0.6675, 0.2578, -0.6918, 0.7204, -0.05031, -0.6918, 0.7204, 0.05031, -0.7231, 0.689, 0.04812, -0.7231, 0.689, -0.04812, -0.9444, 0.2716, -0.1852, -0.8563, -0.2879, -0.4289, -0.6006, -0.4456, -0.6639, -0.5602, 0.6843, -0.4668, -0.5968, -0.7383, 0.3142, 0.5968, -0.7383, 0.3142, 0.7151, -0.6524, 0.251, -0.7151, -0.6524, 0.251, 0.7824, 0.5731, -0.2439, -0.7824, 0.5731, -0.2439, -0.6993, 0.6672, -0.2566, 0.6993, 0.6672, -0.2566, -0.7131, -0.6566, -0.2459, 0.7131, -0.6566, -0.2459, 0.6026, -0.7397, -0.2994, -0.6026, -0.7397, -0.2994, 0.7229, -0.6893, -0.04745, 0.7294, -0.6655, -0.1584, 0.6861, -0.7077, -0.1685, 0.692, -0.7202, -0.04958, -0.7012, 0.6676, 0.25, 0.7012, 0.6676, 0.25, 0.686, 0.7076, 0.1696, -0.686, 0.7076, 0.1696, -0.686, 0.7076, 0.1696, 0.686, 0.7076, 0.1696, 0.6919, 0.7203, 0.04995, -0.6919, 0.7203, 0.04995, 0.6993, 0.6672, -0.2566, -0.6993, 0.6672, -0.2566, -0.686, 0.7076, -0.1696, 0.686, 0.7076, -0.1696, 0.686, 0.7076, -0.1696, -0.686, 0.7076, -0.1696, -0.6919, 0.7203, -0.04995, 0.6919, 0.7203, -0.04995, 0.7131, -0.6566, -0.2459, -0.7131, -0.6566, -0.2459, -0.7295, -0.6651, -0.1594, 0.7295, -0.6651, -0.1594, 0.7295, -0.6651, -0.1594, -0.7295, -0.6651, -0.1594, -0.723, -0.6892, -0.04779, 0.723, -0.6892, -0.04779, -0.7151, -0.6524, 0.251, 0.7151, -0.6524, 0.251, 0.7295, -0.6651, 0.1594, -0.7295, -0.6651, 0.1594, -0.7295, -0.6651, 0.1594, 0.7295, -0.6651, 0.1594, 0.723, -0.6892, 0.04779, -0.723, -0.6892, 0.04779, 0.6918, 0.7204, 0.05031, 0.6918, 0.7204, -0.05031, 0.7231, 0.689, -0.04812, 0.7231, 0.689, 0.04812, -0.7294, -0.6655, -0.1584, -0.7229, -0.6893, -0.04745, -0.692, -0.7202, -0.04958, -0.6861, -0.7077, -0.1685, 0.6918, 0.7204, -0.05031, 0.6859, 0.7074, -0.1707, 0.7297, 0.6647, -0.1604, 0.7231, 0.689, -0.04812, 0.7294, -0.6655, -0.1584, 0.7137, -0.6557, -0.2462, 0.7006, -0.668, -0.2508, 0.6861, -0.7077, -0.1685, -0.6859, 0.7074, -0.1707, -0.6918, 0.7204, -0.05031, -0.7231, 0.689, -0.04812, -0.7297, 0.6647, -0.1604, 0.7137, -0.6557, -0.2462, 0.8563, -0.2879, -0.4289, 0.6006, -0.4456, -0.6639, 0.7006, -0.668, -0.2508, -0.7138, -0.6557, -0.2462, -0.7294, -0.6655, -0.1584, -0.6861, -0.7077, -0.1685, -0.7006, -0.668, -0.2508, 0.6859, 0.7074, -0.1707, 0.7007, 0.667, -0.2533, 0.7136, 0.6549, -0.2487, 0.7297, 0.6647, -0.1604, 0.723, -0.6892, -0.04779, -0.723, -0.6892, -0.04779, -0.723, -0.6892, 0.04779, 0.723, -0.6892, 0.04779, -0.8563, -0.2879, -0.4289, -0.9444, 0.2716, -0.1852, -0.6026, -0.7397, -0.2994, -0.7796, 0.5805, 0.235, -0.9461, 0.2691, 0.18, -0.8538, -0.2861, 0.4349, -0.7824, 0.5731, -0.2439, -0.5968, -0.7383, 0.3142, 0.8538, -0.286, 0.4349, 0.9461, 0.2691, 0.18, 0.5968, -0.7383, 0.3142, 0.7824, 0.5731, -0.2439, 0.9444, 0.2716, -0.1852, 0.8563, -0.2879, -0.4289, 0.7796, 0.5805, 0.235, 0.6026, -0.7397, -0.2994, -0.7294, -0.6655, -0.1584, -0.7138, -0.6557, -0.2462, -0.7012, 0.6676, 0.25, -0.686, 0.7076, 0.1696, 0.7137, -0.6557, -0.2462, 0.7294, -0.6655, -0.1584, 0.686, 0.7076, 0.1696, 0.7012, 0.6676, 0.25, -0.7229, -0.6893, -0.04745, -0.7294, -0.6655, -0.1584, -0.686, 0.7076, 0.1696, -0.6919, 0.7203, 0.04995, 0.7294, -0.6655, -0.1584, 0.7229, -0.6893, -0.04745, 0.6919, 0.7203, 0.04995, 0.686, 0.7076, 0.1696, 0.7294, -0.6655, 0.1584, 0.7159, -0.6513, 0.2516, 0.6993, 0.6672, -0.2566, 0.686, 0.7076, -0.1696, -0.7159, -0.6513, 0.2516, -0.7294, -0.6655, 0.1584, -0.686, 0.7076, -0.1696, -0.6993, 0.6672, -0.2566, 0.7229, -0.6893, 0.04745, 0.7294, -0.6655, 0.1584, 0.686, 0.7076, -0.1696, 0.6919, 0.7203, -0.04995, -0.7294, -0.6655, 0.1584, -0.7229, -0.6893, 0.04745, -0.6919, 0.7203, -0.04995, -0.686, 0.7076, -0.1696, 0.6859, 0.7074, 0.1707, 0.7027, 0.6674, 0.2466, 0.7131, -0.6566, -0.2459, 0.7295, -0.6651, -0.1594, -0.7027, 0.6674, 0.2466, -0.6859, 0.7074, 0.1707, -0.7295, -0.6651, -0.1594, -0.7131, -0.6566, -0.2459, 0.6918, 0.7204, 0.05031, 0.6859, 0.7074, 0.1707, 0.7295, -0.6651, -0.1594, 0.723, -0.6892, -0.04779, -0.6859, 0.7074, 0.1707, -0.6918, 0.7204, 0.05031, -0.723, -0.6892, -0.04779, -0.7295, -0.6651, -0.1594, -0.6859, 0.7074, -0.1707, -0.7007, 0.667, -0.2533, -0.7151, -0.6524, 0.251, -0.7295, -0.6651, 0.1594, 0.7007, 0.667, -0.2533, 0.6859, 0.7074, -0.1707, 0.7295, -0.6651, 0.1594, 0.7151, -0.6524, 0.251, -0.6918, 0.7204, -0.05031, -0.6859, 0.7074, -0.1707, -0.7295, -0.6651, 0.1594, -0.723, -0.6892, 0.04779, 0.6859, 0.7074, -0.1707, 0.6918, 0.7204, -0.05031, 0.723, -0.6892, 0.04779, 0.7295, -0.6651, 0.1594, 0.6918, 0.7204, -0.05031, 0.6918, 0.7204, 0.05031, 0.723, -0.6892, -0.04779, 0.723, -0.6892, 0.04779, -0.6918, 0.7204, 0.05031, -0.6918, 0.7204, -0.05031, -0.723, -0.6892, 0.04779, -0.723, -0.6892, -0.04779, -0.9444, 0.2716, -0.1852, -0.7027, 0.6674, 0.2466, -0.7131, -0.6566, -0.2459, -0.6026, -0.7397, -0.2994, 0.7027, 0.6674, 0.2466, 0.9444, 0.2716, -0.1852, 0.6026, -0.7397, -0.2994, 0.7131, -0.6566, -0.2459, -0.7229, -0.6893, 0.04745, -0.7229, -0.6893, -0.04745, -0.6919, 0.7203, 0.04995, -0.6919, 0.7203, -0.04995, -0.7138, -0.6557, -0.2462, -0.8563, -0.2879, -0.4289, -0.7796, 0.5805, 0.235, -0.7012, 0.6676, 0.25, -0.7007, 0.667, -0.2533, -0.9461, 0.2691, 0.18, -0.5968, -0.7383, 0.3142, -0.7151, -0.6524, 0.251, 0.9461, 0.2691, 0.18, 0.7007, 0.667, -0.2533, 0.7151, -0.6524, 0.251, 0.5968, -0.7383, 0.3142, -0.8538, -0.2861, 0.4349, -0.7159, -0.6513, 0.2516, -0.6993, 0.6672, -0.2566, -0.7824, 0.5731, -0.2439, 0.7229, -0.6893, -0.04745, 0.7229, -0.6893, 0.04745, 0.6919, 0.7203, -0.04995, 0.6919, 0.7203, 0.04995, 0.7159, -0.6513, 0.2516, 0.8538, -0.286, 0.4349, 0.7824, 0.5731, -0.2439, 0.6993, 0.6672, -0.2566, 0.8563, -0.2879, -0.4289, 0.7137, -0.6557, -0.2462, 0.7012, 0.6676, 0.25, 0.7796, 0.5805, 0.235, -0.7294, -0.6655, 0.1584, -0.7159, -0.6513, 0.2516, -0.6985, -0.6675, 0.2578, -0.6861, -0.7077, 0.1685, 0.9444, 0.2716, -0.1852, 0.7027, 0.6674, 0.2466, 0.7116, 0.6591, 0.2435, 0.5602, 0.6843, -0.4668, 0.7294, -0.6655, 0.1584, 0.7229, -0.6893, 0.04745, 0.692, -0.7202, 0.04958, 0.6861, -0.7077, 0.1685, -0.7229, -0.6893, -0.04745, -0.7229, -0.6893, 0.04745, -0.692, -0.7202, 0.04958, -0.692, -0.7202, -0.04958, -0.7229, -0.6893, 0.04745, -0.7294, -0.6655, 0.1584, -0.6861, -0.7077, 0.1685, -0.692, -0.7202, 0.04958, 0.9461, 0.2691, 0.18, 0.8538, -0.286, 0.4349, 0.6019, -0.4388, 0.6672, 0.5595, 0.6889, 0.4608, -0.8563, -0.2879, -0.4289, -0.7138, -0.6557, -0.2462, -0.7006, -0.668, -0.2508, -0.6006, -0.4456, -0.6639, 0.7027, 0.6674, 0.2466, 0.6859, 0.7074, 0.1707, 0.7297, 0.6647, 0.1604, 0.7116, 0.6591, 0.2435, 0.8563, -0.2879, -0.4289, 0.9444, 0.2716, -0.1852, 0.5602, 0.6843, -0.4668, 0.6006, -0.4456, -0.6639, -0.9461, 0.2691, 0.18, -0.7007, 0.667, -0.2533, -0.7136, 0.6549, -0.2487, -0.5595, 0.6889, 0.4608, -0.6859, 0.7074, 0.1707, -0.7027, 0.6674, 0.2466, -0.7116, 0.6591, 0.2435, -0.7297, 0.6647, 0.1604, 0.7007, 0.667, -0.2533, 0.9461, 0.2691, 0.18, 0.5595, 0.6889, 0.4608, 0.7136, 0.6549, -0.2487, 0.6859, 0.7074, 0.1707, 0.6918, 0.7204, 0.05031, 0.7231, 0.689, 0.04812, 0.7297, 0.6647, 0.1604, -0.7159, -0.6513, 0.2516, -0.8538, -0.2861, 0.4349, -0.6018, -0.4388, 0.6672, -0.6985, -0.6675, 0.2578, -0.6918, 0.7204, 0.05031, -0.6859, 0.7074, 0.1707, -0.7297, 0.6647, 0.1604, -0.7231, 0.689, 0.04812, 0.7229, -0.6893, 0.04745, 0.7229, -0.6893, -0.04745, 0.692, -0.7202, -0.04958, 0.692, -0.7202, 0.04958, -0.7007, 0.667, -0.2533, -0.6859, 0.7074, -0.1707, -0.7297, 0.6647, -0.1604, -0.7136, 0.6549, -0.2487, 0.8538, -0.286, 0.4349, 0.7159, -0.6513, 0.2516, 0.6985, -0.6675, 0.2578, 0.6019, -0.4388, 0.6672, -0.7136, 0.6549, -0.2487, -0.6985, -0.6675, 0.2578, -0.6018, -0.4388, 0.6672, -0.5595, 0.6889, 0.4608, -0.7297, 0.6647, -0.1604, -0.6861, -0.7077, 0.1685, -0.6985, -0.6675, 0.2578, -0.7136, 0.6549, -0.2487, -0.7231, 0.689, -0.04812, -0.692, -0.7202, 0.04958, -0.6861, -0.7077, 0.1685, -0.7297, 0.6647, -0.1604, -0.7231, 0.689, 0.04812, -0.692, -0.7202, -0.04958, -0.692, -0.7202, 0.04958, -0.7231, 0.689, -0.04812, -0.7297, 0.6647, 0.1604, -0.6861, -0.7077, -0.1685, -0.692, -0.7202, -0.04958, -0.7231, 0.689, 0.04812, -0.7116, 0.6591, 0.2435, -0.7006, -0.668, -0.2508, -0.6861, -0.7077, -0.1685, -0.7297, 0.6647, 0.1604, -0.6006, -0.4456, -0.6639, -0.7006, -0.668, -0.2508, -0.7116, 0.6591, 0.2435, -0.5602, 0.6843, -0.4668, 0.6006, -0.4456, -0.6639, 0.5602, 0.6843, -0.4668, 0.7116, 0.6591, 0.2435, 0.7006, -0.668, -0.2508, 0.7006, -0.668, -0.2508, 0.7116, 0.6591, 0.2435, 0.7297, 0.6647, 0.1604, 0.6861, -0.7077, -0.1685, 0.6861, -0.7077, -0.1685, 0.7297, 0.6647, 0.1604, 0.7231, 0.689, 0.04812, 0.692, -0.7202, -0.04958, 0.692, -0.7202, -0.04958, 0.7231, 0.689, 0.04812, 0.7231, 0.689, -0.04812, 0.692, -0.7202, 0.04958, 0.692, -0.7202, 0.04958, 0.7231, 0.689, -0.04812, 0.7297, 0.6647, -0.1604, 0.6861, -0.7077, 0.1685, 0.6861, -0.7077, 0.1685, 0.7297, 0.6647, -0.1604, 0.7136, 0.6549, -0.2487, 0.6985, -0.6675, 0.2578, 0.5595, 0.6889, 0.4608, 0.6019, -0.4388, 0.6672, 0.6985, -0.6675, 0.2578, 0.7136, 0.6549, -0.2487, -0.753, -0.5749, -0.3201, -0.8706, 0.3809, 0.3115, -0.8735, 0.4868, 0.0, -0.7442, -0.6597, -0.1047, 0.7277, -0.5734, 0.3764, -0.7277, -0.5734, 0.3764, -0.7033, -0.5646, 0.4319, 0.7033, -0.5646, 0.4319, 0.7442, -0.6597, -0.1047, 0.8735, 0.4868, 0.0, 0.8706, 0.3809, 0.3115, 0.753, -0.5749, -0.3201, -0.8706, 0.3809, 0.3115, -0.753, -0.5749, -0.3201, -0.7443, -0.436, -0.5058, -0.6711, 0.4866, 0.5593, -0.7442, -0.6597, -0.1047, 0.7442, -0.6597, -0.1047, 0.753, -0.5749, -0.3201, -0.753, -0.5749, -0.3201, -0.8735, 0.4868, 0.0, 0.8735, 0.4868, 0.0, 0.6847, 0.725, -0.075, -0.6847, 0.725, -0.075, -0.6876, 0.6069, -0.3984, 0.6876, 0.6069, -0.3984, 0.7109, 0.5586, -0.4273, -0.7109, 0.5586, -0.4273, 0.7443, -0.436, -0.5058, 0.6711, 0.4866, 0.5593, 0.6512, 0.2054, 0.7306, 0.7739, -0.1734, -0.6091, 0.6876, 0.6069, -0.3984, 0.7277, -0.5734, 0.3764, 0.7033, -0.5646, 0.4319, 0.7109, 0.5586, -0.4273, 0.7033, -0.5646, 0.4319, -0.7033, -0.5646, 0.4319, -0.6714, -0.6794, 0.296, 0.6714, -0.6794, 0.296, -0.7442, -0.6597, -0.1047, -0.8735, 0.4868, 0.0, -0.6847, 0.725, -0.075, -0.731, -0.6787, 0.07022, 0.8735, 0.4868, 0.0, 0.7442, -0.6597, -0.1047, 0.731, -0.6787, 0.07022, 0.6847, 0.725, -0.075, 0.7442, -0.6597, -0.1047, -0.7442, -0.6597, -0.1047, -0.731, -0.6787, 0.07022, 0.731, -0.6787, 0.07022, -0.7109, 0.5586, -0.4273, 0.7109, 0.5586, -0.4273, 0.7484, 0.5873, -0.3082, -0.7484, 0.5873, -0.3082, -0.7033, -0.5646, 0.4319, -0.7109, 0.5586, -0.4273, -0.7484, 0.5873, -0.3082, -0.6714, -0.6794, 0.296, -0.6876, 0.6069, -0.3984, -0.7277, -0.5734, 0.3764, -0.7406, -0.6314, 0.2298, -0.6764, 0.6921, -0.2519, -0.6764, 0.6921, -0.2519, -0.7406, -0.6314, 0.2298, -0.731, -0.6787, 0.07022, -0.6847, 0.725, -0.075, 0.731, -0.6787, 0.07022, -0.731, -0.6787, 0.07022, -0.7406, -0.6314, 0.2298, 0.7406, -0.6314, 0.2298, 0.7406, -0.6314, 0.2298, -0.7406, -0.6314, 0.2298, -0.7277, -0.5734, 0.3764, 0.7277, -0.5734, 0.3764, -0.6847, 0.725, -0.075, 0.6847, 0.725, -0.075, 0.6764, 0.6921, -0.2519, -0.6764, 0.6921, -0.2519, -0.6764, 0.6921, -0.2519, 0.6764, 0.6921, -0.2519, 0.6876, 0.6069, -0.3984, -0.6876, 0.6069, -0.3984, 0.6847, 0.725, -0.075, 0.731, -0.6787, 0.07022, 0.7406, -0.6314, 0.2298, 0.6764, 0.6921, -0.2519, 0.6764, 0.6921, -0.2519, 0.7406, -0.6314, 0.2298, 0.7277, -0.5734, 0.3764, 0.6876, 0.6069, -0.3984, -0.7277, -0.5734, 0.3764, -0.6876, 0.6069, -0.3984, -0.7109, 0.5586, -0.4273, -0.7033, -0.5646, 0.4319, -0.753, -0.5749, -0.3201, 0.753, -0.5749, -0.3201, 0.7443, -0.436, -0.5058, -0.7443, -0.436, -0.5058, 0.8706, 0.3809, 0.3115, -0.8706, 0.3809, 0.3115, -0.6711, 0.4866, 0.5593, 0.6711, 0.4866, 0.5593, 0.753, -0.5749, -0.3201, 0.8706, 0.3809, 0.3115, 0.6711, 0.4866, 0.5593, 0.7443, -0.436, -0.5058, 0.7074, -0.001015, -0.7068, -0.7074, -0.001015, -0.7068, -0.7739, -0.1734, -0.6091, 0.7739, -0.1734, -0.6091, -0.7443, -0.436, -0.5058, 0.7443, -0.436, -0.5058, 0.7739, -0.1734, -0.6091, -0.7739, -0.1734, -0.6091, 0.6711, 0.4866, 0.5593, -0.6711, 0.4866, 0.5593, -0.6512, 0.2054, 0.7306, 0.6512, 0.2054, 0.7306, -0.6711, 0.4866, 0.5593, -0.7443, -0.436, -0.5058, -0.7739, -0.1734, -0.6091, -0.6512, 0.2054, 0.7306, 0.7074, -0.001015, -0.7068, 0.7739, -0.1734, -0.6091, 0.6512, 0.2054, 0.7306, 0.7068, 0.001016, 0.7074, -0.6512, 0.2054, 0.7306, -0.7739, -0.1734, -0.6091, -0.7074, -0.001015, -0.7068, -0.7068, 0.001016, 0.7074, -0.6512, 0.2054, 0.7306, -0.7068, 0.001016, 0.7074, 0.7068, 0.001016, 0.7074, 0.6512, 0.2054, 0.7306, -0.6635, -0.7475, -0.03224, -0.7516, 0.6491, -0.1178, 1.668e-05, 0.15, -0.9887, -0.7516, 0.6491, -0.1178, 0.7516, 0.649, -0.1178, 1.668e-05, 0.15, -0.9887, 0.6634, -0.7475, -0.03224, -0.6635, -0.7475, -0.03224, 1.668e-05, 0.15, -0.9887, 0.7516, 0.649, -0.1178, 0.6634, -0.7475, -0.03224, 1.668e-05, 0.15, -0.9887, -0.7516, 0.6491, -0.1178, -0.6635, -0.7475, -0.03224, -0.6714, -0.6794, 0.296, -0.7484, 0.5873, -0.3082, 0.7516, 0.649, -0.1178, -0.7516, 0.6491, -0.1178, -0.7484, 0.5873, -0.3082, 0.7484, 0.5873, -0.3082, -0.6635, -0.7475, -0.03224, 0.6634, -0.7475, -0.03224, 0.6714, -0.6794, 0.296, -0.6714, -0.6794, 0.296, 0.6634, -0.7475, -0.03224, 0.7516, 0.649, -0.1178, 0.7484, 0.5873, -0.3082, 0.6714, -0.6794, 0.296, 0.7109, 0.5586, -0.4273, 0.7033, -0.5646, 0.4319, 0.6714, -0.6794, 0.296, 0.7484, 0.5873, -0.3082, -0.753, -0.5749, 0.3201, -0.7442, -0.6597, 0.1047, -0.8735, 0.4868, 0.0, -0.8706, 0.3809, -0.3115, 0.7277, -0.5734, -0.3764, 0.7033, -0.5646, -0.4319, -0.7033, -0.5646, -0.4319, -0.7277, -0.5734, -0.3764, 0.7442, -0.6597, 0.1047, 0.753, -0.5749, 0.3201, 0.8706, 0.3809, -0.3115, 0.8735, 0.4868, 0.0, -0.8706, 0.3809, -0.3115, -0.6711, 0.4866, -0.5593, -0.7443, -0.436, 0.5058, -0.753, -0.5749, 0.3201, -0.7442, -0.6597, 0.1047, -0.753, -0.5749, 0.3201, 0.753, -0.5749, 0.3201, 0.7442, -0.6597, 0.1047, -0.8735, 0.4868, 0.0, -0.6847, 0.725, 0.075, 0.6847, 0.725, 0.075, 0.8735, 0.4868, 0.0, -0.6876, 0.6069, 0.3984, -0.7109, 0.5586, 0.4273, 0.7109, 0.5586, 0.4273, 0.6876, 0.6069, 0.3984, 0.7443, -0.436, 0.5058, 0.7739, -0.1734, 0.6091, 0.6512, 0.2054, -0.7306, 0.6711, 0.4866, -0.5593, 0.6876, 0.6069, 0.3984, 0.7109, 0.5586, 0.4273, 0.7033, -0.5646, -0.4319, 0.7277, -0.5734, -0.3764, 0.7033, -0.5646, -0.4319, 0.6714, -0.6794, -0.296, -0.6714, -0.6794, -0.296, -0.7033, -0.5646, -0.4319, -0.7442, -0.6597, 0.1047, -0.731, -0.6787, -0.07022, -0.6847, 0.725, 0.075, -0.8735, 0.4868, 0.0, 0.8735, 0.4868, 0.0, 0.6847, 0.725, 0.075, 0.731, -0.6787, -0.07022, 0.7442, -0.6597, 0.1047, 0.7442, -0.6597, 0.1047, 0.731, -0.6787, -0.07022, -0.731, -0.6787, -0.07022, -0.7442, -0.6597, 0.1047, -0.7109, 0.5586, 0.4273, -0.7484, 0.5873, 0.3082, 0.7484, 0.5873, 0.3082, 0.7109, 0.5586, 0.4273, -0.7033, -0.5646, -0.4319, -0.6714, -0.6794, -0.296, -0.7484, 0.5873, 0.3082, -0.7109, 0.5586, 0.4273, -0.6876, 0.6069, 0.3984, -0.6764, 0.6921, 0.2519, -0.7406, -0.6314, -0.2298, -0.7277, -0.5734, -0.3764, -0.6764, 0.6921, 0.2519, -0.6847, 0.725, 0.075, -0.731, -0.6787, -0.07022, -0.7406, -0.6314, -0.2298, 0.731, -0.6787, -0.07022, 0.7406, -0.6314, -0.2298, -0.7406, -0.6314, -0.2298, -0.731, -0.6787, -0.07022, 0.7406, -0.6314, -0.2298, 0.7277, -0.5734, -0.3764, -0.7277, -0.5734, -0.3764, -0.7406, -0.6314, -0.2298, -0.6847, 0.725, 0.075, -0.6764, 0.6921, 0.2519, 0.6764, 0.6921, 0.2519, 0.6847, 0.725, 0.075, -0.6764, 0.6921, 0.2519, -0.6876, 0.6069, 0.3984, 0.6876, 0.6069, 0.3984, 0.6764, 0.6921, 0.2519, 0.6847, 0.725, 0.075, 0.6764, 0.6921, 0.2519, 0.7406, -0.6314, -0.2298, 0.731, -0.6787, -0.07022, 0.6764, 0.6921, 0.2519, 0.6876, 0.6069, 0.3984, 0.7277, -0.5734, -0.3764, 0.7406, -0.6314, -0.2298, -0.7277, -0.5734, -0.3764, -0.7033, -0.5646, -0.4319, -0.7109, 0.5586, 0.4273, -0.6876, 0.6069, 0.3984, -0.753, -0.5749, 0.3201, -0.7443, -0.436, 0.5058, 0.7443, -0.436, 0.5058, 0.753, -0.5749, 0.3201, 0.8706, 0.3809, -0.3115, 0.6711, 0.4866, -0.5593, -0.6711, 0.4866, -0.5593, -0.8706, 0.3809, -0.3115, 0.753, -0.5749, 0.3201, 0.7443, -0.436, 0.5058, 0.6711, 0.4866, -0.5593, 0.8706, 0.3809, -0.3115, 0.7074, -0.001015, 0.7068, 0.7739, -0.1734, 0.6091, -0.7739, -0.1734, 0.6091, -0.7074, -0.001015, 0.7068, -0.7443, -0.436, 0.5058, -0.7739, -0.1734, 0.6091, 0.7739, -0.1734, 0.6091, 0.7443, -0.436, 0.5058, 0.6711, 0.4866, -0.5593, 0.6512, 0.2054, -0.7306, -0.6512, 0.2054, -0.7306, -0.6711, 0.4866, -0.5593, -0.6711, 0.4866, -0.5593, -0.6512, 0.2054, -0.7306, -0.7739, -0.1734, 0.6091, -0.7443, -0.436, 0.5058, 0.7074, -0.001015, 0.7068, 0.7068, 0.001016, -0.7074, 0.6512, 0.2054, -0.7306, 0.7739, -0.1734, 0.6091, -0.6512, 0.2054, -0.7306, -0.7068, 0.001016, -0.7074, -0.7074, -0.001015, 0.7068, -0.7739, -0.1734, 0.6091, -0.6512, 0.2054, -0.7306, 0.6512, 0.2054, -0.7306, 0.7068, 0.001016, -0.7074, -0.7068, 0.001016, -0.7074, -0.6635, -0.7475, 0.03224, 7.298e-06, 0.1498, 0.9887, -0.7516, 0.6491, 0.1178, -0.7516, 0.6491, 0.1178, 7.298e-06, 0.1498, 0.9887, 0.7516, 0.649, 0.1178, 0.6634, -0.7475, 0.03225, 7.298e-06, 0.1498, 0.9887, -0.6635, -0.7475, 0.03224, 0.7516, 0.649, 0.1178, 7.298e-06, 0.1498, 0.9887, 0.6634, -0.7475, 0.03225, -0.7516, 0.6491, 0.1178, -0.7484, 0.5873, 0.3082, -0.6714, -0.6794, -0.296, -0.6635, -0.7475, 0.03224, 0.7516, 0.649, 0.1178, 0.7484, 0.5873, 0.3082, -0.7484, 0.5873, 0.3082, -0.7516, 0.6491, 0.1178, -0.6635, -0.7475, 0.03224, -0.6714, -0.6794, -0.296, 0.6714, -0.6794, -0.296, 0.6634, -0.7475, 0.03225, 0.6634, -0.7475, 0.03225, 0.6714, -0.6794, -0.296, 0.7484, 0.5873, 0.3082, 0.7516, 0.649, 0.1178, 0.7109, 0.5586, 0.4273, 0.7484, 0.5873, 0.3082, 0.6714, -0.6794, -0.296, 0.7033, -0.5646, -0.4319])] * 3)])

# ---- objects
ob_hallsupport_cube_075 = bpy.data.objects.new('HallSupport_Cube.075', me_hallsupport_cube_075)

# ---- transforms, parenting, visibility, modifiers, constraints
ob_hallsupport_cube_075.location = (0.0, 0.0, 0.0)
ob_hallsupport_cube_075.rotation_euler = (1.571, -0.0, 0.0)
ob_hallsupport_cube_075.lineart.crease_threshold = 0.0
_m = ob_hallsupport_cube_075.modifiers.new('EdgeSplit', 'EDGE_SPLIT')

# ---- collection membership
col_collection.objects.link(ob_hallsupport_cube_075)

# ---- scene / render settings (as saved in the file)
scene.frame_start = 1; scene.frame_end = 250; scene.frame_set(1)
scene.render.engine = 'BLENDER_EEVEE_NEXT'
scene.cycles.use_denoising = False
scene.cycles.samples = 128
scene.cycles.sampling_pattern = 'TABULATED_SOBOL'
scene.cycles.use_adaptive_sampling = False
scene.cycles.use_light_tree = False
scene.view_settings.view_transform = 'Filmic'
bpy.context.view_layer.update()

# ---- added for rendering (the .blend has no active camera and no usable light): camera, sun
cam_auto = bpy.data.cameras.new('AutoCamera')
cam_auto.lens = 50.0
cam_auto.sensor_width = 36.0
cam_auto.clip_end = 1000.0
ob_auto_camera = bpy.data.objects.new('AutoCamera', cam_auto)
scene.collection.objects.link(ob_auto_camera)
ob_auto_camera.location = (-0.465785, -11.9049, 11.3173)
ob_auto_camera.rotation_euler = (1.09748, -7.21219e-08, 0.694738)
scene.camera = ob_auto_camera
light_auto_sun = bpy.data.lights.new('AutoSun', 'SUN')
light_auto_sun.energy = 3.0
light_auto_sun.angle = 0.0523599
ob_auto_sun = bpy.data.objects.new('AutoSun', light_auto_sun)
scene.collection.objects.link(ob_auto_sun)
ob_auto_sun.rotation_euler = (0.872665, 0.174533, 0.523599)
bpy.context.view_layer.update()
